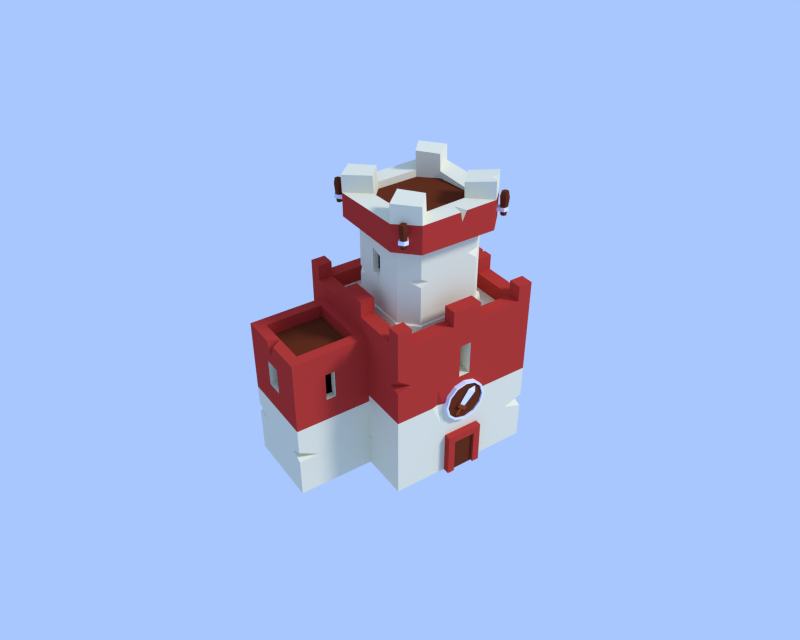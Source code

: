 # Source: Tower_002.blend  (saved by Blender 2.75.0; exported with 4.5.12 LTS)
import bpy
from mathutils import Matrix  # noqa: F401  (used for matrix-valued properties, if any)

bpy.ops.wm.read_factory_settings(use_empty=True)
scene = bpy.context.scene
scene.name = 'Scene'

# ---- collections
col_collection_1 = bpy.data.collections.new('Collection 1'); scene.collection.children.link(col_collection_1)

# ---- materials (node trees are filled in below, after node groups)
mat_1 = bpy.data.materials.new('1')
mat_1.alpha_threshold = 0.0
mat_1.use_transparent_shadow = False
mat_1.diffuse_color = (0.8, 0.7596, 0.5715, 1.0)
mat_1.roughness = 0.5
mat_1.specular_intensity = 0.0
mat_1.line_color = (0.0, 0.0, 0.0, 1.0)
mat_2_001 = bpy.data.materials.new('2.001')
mat_2_001.alpha_threshold = 0.0
mat_2_001.use_transparent_shadow = False
mat_2_001.diffuse_color = (0.1329, 0.02822, 0.01102, 1.0)
mat_2_001.roughness = 0.5
mat_2_001.specular_intensity = 0.0
mat_1_001 = bpy.data.materials.new('1.001')
mat_1_001.alpha_threshold = 0.0
mat_1_001.use_transparent_shadow = False
mat_1_001.diffuse_color = (0.8167, 0.8418, 1.0, 1.0)
mat_1_001.roughness = 0.5
mat_1_001.specular_intensity = 0.0
mat_5 = bpy.data.materials.new('5')
mat_5.alpha_threshold = 0.0
mat_5.use_transparent_shadow = False
mat_5.diffuse_color = (0.2529, 0.05254, 0.0136, 1.0)
mat_5.roughness = 0.5
mat_5.specular_intensity = 0.0
mat_2 = bpy.data.materials.new('2')
mat_2.alpha_threshold = 0.0
mat_2.use_transparent_shadow = False
mat_2.diffuse_color = (0.4869, 0.03994, 0.03096, 1.0)
mat_2.roughness = 0.5
mat_2.specular_intensity = 0.0
mat_4 = bpy.data.materials.new('4')
mat_4.alpha_threshold = 0.0
mat_4.use_transparent_shadow = False
mat_4.diffuse_color = (0.0, 0.0, 0.0, 1.0)
mat_4.roughness = 0.5
mat_4.specular_intensity = 0.0

# ---- material node trees

# ---- world
world_world = bpy.data.worlds.new('World'); scene.world = world_world
world_world.color = (0.3911, 0.5704, 1.0)
world_world.use_sun_shadow = False
world_world.sun_shadow_jitter_overblur = 0.0
world_world.cycles.sampling_method = 'MANUAL'
world_world.cycles.sample_map_resolution = 256
world_world.light_settings.ao_factor = 0.7297

# ---- cameras
cam_camera = bpy.data.cameras.new('Camera')
cam_camera.clip_end = 100.0
cam_camera.lens = 35.0
cam_camera.sensor_width = 32.0
cam_camera.sensor_height = 18.0
cam_camera.display_size = 2.0
cam_camera.dof.focus_distance = 0.0
cam_camera.dof.aperture_fstop = 128.0
cam_camera.dof.aperture_blades = 6

# ---- lights
light_sun_001 = bpy.data.lights.new('Sun.001', 'SUN')
light_sun_001.transmission_factor = 0.0
light_sun_001.angle = 0.1993
light_sun_001.energy = 2.02
light_sun_001.shadow_buffer_clip_start = 0.5
light_sun_001.shadow_soft_size = 0.1
light_sun_001.shadow_cascade_max_distance = 1000.0
light_sun_001.cycles.use_multiple_importance_sampling = False

# ---- meshes
me_cylinder = bpy.data.meshes.new('Cylinder')
me_cylinder.from_pydata([(0.0, 1.0, -1.0), (0.0, 1.0, 1.0), (0.5, 0.866, -1.0), (0.5, 0.866, 1.0), (0.866, 0.5, -1.0), (0.866, 0.5, 1.0), (1.0, -4.371e-08, -1.0), (1.0, -4.371e-08, 1.0), (0.866, -0.5, -1.0), (0.866, -0.5, 1.0), (0.5, -0.866, -1.0), (0.5, -0.866, 1.0), (1.51e-07, -1.0, -1.0), (1.51e-07, -1.0, 1.0), (-0.5, -0.866, -1.0), (-0.5, -0.866, 1.0), (-0.866, -0.5, -1.0), (-0.866, -0.5, 1.0), (-1.0, -4.649e-07, -1.0), (-1.0, -4.649e-07, 1.0), (-0.866, 0.5, -1.0), (-0.866, 0.5, 1.0), (-0.5, 0.866, -1.0), (-0.5, 0.866, 1.0), (0.4584, 0.794, 1.0), (-8.256e-10, 0.9169, 1.0), (0.794, 0.4584, 1.0), (0.9169, -5.164e-08, 1.0), (0.794, -0.4584, 1.0), (0.4584, -0.794, 1.0), (1.376e-07, -0.9169, 1.0), (-0.4584, -0.794, 1.0), (-0.794, -0.4584, 1.0), (-0.9169, -4.378e-07, 1.0), (-0.794, 0.4584, 1.0), (-0.4584, 0.794, 1.0), (0.4584, 0.794, 0.4411), (-8.256e-10, 0.9169, 0.4411), (0.794, 0.4584, 0.4411), (0.9169, -4.616e-08, 0.4411), (0.794, -0.4584, 0.4411), (0.4584, -0.794, 0.4411), (1.376e-07, -0.9169, 0.4411), (-0.4584, -0.794, 0.4411), (-0.794, -0.4584, 0.4411), (-0.9169, -4.324e-07, 0.4411), (-0.794, 0.4584, 0.4411), (-0.4584, 0.794, 0.4411), (-0.3091, -0.1492, 0.8138), (0.1725, 0.5525, 0.8138), (-0.3091, -0.1492, 0.8138), (0.1725, 0.5525, 0.8138), (-0.08364, -0.337, 0.8138), (0.5194, 0.2637, 0.8138), (-0.08364, -0.337, 0.8138), (0.5194, 0.2637, 0.8138), (0.3459, 0.4081, 0.2453), (-0.1964, -0.2431, 0.4444), (0.3459, 0.4081, 1.382), (-0.1964, -0.2431, 1.183), (0.5051, 0.5992, 0.8138), (0.5051, 0.5992, 0.8138), (0.5051, 0.5992, 0.8138), (0.5051, 0.5992, 0.8138), (0.5051, 0.5992, 0.8138), (0.5051, 0.5992, 0.8138), (-0.4419, -0.1287, 1.324), (-0.3363, -0.001851, 1.324), (-0.4419, -0.1287, 0.3055), (-0.3363, -0.001851, 0.3055), (-0.03943, -0.4639, 1.324), (0.06622, -0.337, 1.324), (-0.03943, -0.4639, 0.3055), (0.06622, -0.337, 0.3055), (-0.2974, -0.2491, 0.4824), (-0.2974, -0.2491, 1.147), (-0.1839, -0.3436, 0.4824), (-0.1839, -0.3436, 1.147), (-0.5354, -0.512, 0.4164), (-0.5354, -0.512, 1.213), (-0.3994, -0.6253, 0.4164), (-0.3994, -0.6253, 1.213)], [], [(0, 1, 3, 2), (2, 3, 5, 4), (4, 5, 7, 6), (6, 7, 9, 8), (8, 9, 11, 10), (10, 11, 13, 12), (12, 13, 15, 14), (14, 15, 17, 16), (16, 17, 19, 18), (18, 19, 21, 20), (7, 5, 26, 27), (22, 23, 1, 0), (20, 21, 23, 22), (0, 2, 4, 6, 8, 10, 12, 14, 16, 18, 20, 22), (31, 30, 42, 43), (23, 21, 34, 35), (5, 3, 24, 26), (21, 19, 33, 34), (19, 17, 32, 33), (17, 15, 31, 32), (15, 13, 30, 31), (13, 11, 29, 30), (11, 9, 28, 29), (9, 7, 27, 28), (1, 23, 35, 25), (3, 1, 25, 24), (36, 37, 47, 46, 45, 44, 43, 42, 41, 40, 39, 38), (28, 27, 39, 40), (35, 34, 46, 47), (24, 25, 37, 36), (32, 31, 43, 44), (29, 28, 40, 41), (25, 35, 47, 37), (26, 24, 36, 38), (33, 32, 44, 45), (30, 29, 41, 42), (27, 26, 38, 39), (34, 33, 45, 46), (49, 51, 50, 48), (56, 55, 54, 57), (55, 53, 52, 54), (58, 49, 48, 59), (69, 73, 72, 68), (55, 56, 62, 63), (49, 58, 65, 60), (67, 69, 68, 66), (53, 58, 59, 52), (51, 56, 57, 50), (65, 62, 61, 60), (64, 63, 62, 65), (53, 55, 63, 64), (58, 53, 64, 65), (56, 51, 61, 62), (51, 49, 60, 61), (73, 71, 70, 72), (71, 67, 66, 70), (68, 72, 76, 74), (71, 73, 69, 67), (75, 74, 78, 79), (70, 66, 75, 77), (72, 70, 77, 76), (66, 68, 74, 75), (79, 78, 80, 81), (77, 75, 79, 81), (74, 76, 80, 78), (76, 77, 81, 80)])
me_cylinder.polygons.foreach_set('material_index', [2, 2, 2, 2, 2, 2, 2, 2, 2, 2, 2, 2, 2, 0, 2, 2, 2, 2, 2, 2, 2, 2, 2, 2, 2, 2, 1, 2, 2, 2, 2, 2, 2, 2, 2, 2, 2, 2, 2, 2, 2, 2, 3, 2, 2, 3, 2, 2, 2, 2, 2, 2, 2, 2, 3, 3, 3, 3, 3, 3, 3, 3, 3, 3, 3, 3])
me_cylinder.materials.append(mat_1)
me_cylinder.materials.append(mat_2_001)
me_cylinder.materials.append(mat_1_001)
me_cylinder.materials.append(mat_5)
me_cylinder.use_remesh_preserve_volume = False
me_cylinder.use_remesh_preserve_attributes = False
me_cylinder.use_mirror_vertex_groups = False
me_cylinder.update()
me_cube = bpy.data.meshes.new('Cube')
me_cube.from_pydata([(-0.8804, -1.0, -0.01242), (-0.8804, -1.0, 1.282), (-0.8804, 1.0, -0.01242), (-0.8804, 1.0, 1.282), (1.12, -1.0, -0.01242), (1.12, -1.0, 1.282), (1.12, 1.0, -0.01242), (1.12, 1.0, 1.282), (-0.6087, -0.7283, 1.282), (-0.6087, 0.7283, 1.282), (0.8479, 0.7283, 1.282), (0.8479, -0.7283, 1.282), (-0.6087, -0.7283, 1.172), (-0.6087, 0.7283, 1.172), (0.8479, 0.7283, 1.172), (0.8479, -0.7283, 1.172), (-0.8804, -1.0, 0.6494), (-0.8804, 1.0, 0.6494), (1.12, 1.0, 0.6494), (1.12, -1.0, 0.6494), (-0.8804, -0.2107, 0.8526), (-0.8804, -0.2107, 1.079), (-0.8804, 0.2107, 1.079), (-0.8804, 0.2107, 0.8526), (-0.6876, -0.2107, 0.8526), (-0.6876, -0.2107, 1.079), (-0.6876, 0.2107, 1.079), (-0.6876, 0.2107, 0.8526), (-0.07033, -1.0, 0.8462), (-0.07033, -1.0, 1.085), (0.1721, -1.0, 1.085), (0.1721, -1.0, 0.8462), (-0.07033, -0.8242, 0.8462), (-0.07033, -0.8242, 1.085), (0.1721, -0.8242, 1.085), (0.1721, -0.8242, 0.8462), (-0.07951, 1.0, 1.086), (0.3188, 1.0, 1.086), (-0.07951, 1.0, 0.8448), (0.3188, 1.0, 0.8448), (-0.07951, 0.8581, 1.086), (0.3188, 0.8581, 1.086), (-0.07951, 0.8581, 0.8448), (0.3188, 0.8581, 0.8448), (-0.8804, -1.0, 0.3319), (-0.8804, -1.0, 0.43), (-0.3516, -1.0, 0.3303), (-0.8804, -0.7002, 0.3805), (-0.6087, 0.04076, 1.282), (-0.8804, -0.1309, 1.282), (-0.8804, 0.1781, 1.282), (-0.8804, 0.03798, 1.153), (-0.8804, 1.0, 0.4785), (-0.8804, 1.0, 0.3862), (-0.8804, 0.5629, 0.3897), (-0.1265, 1.0, 0.5344)], [], [(46, 45, 47), (54, 52, 55), (18, 19, 4, 6), (46, 47, 44), (0, 2, 6, 4), (5, 7, 10, 11), (11, 10, 14, 15), (1, 49, 51, 21), (1, 5, 11, 8), (7, 3, 9, 10), (15, 14, 13, 12), (9, 48, 13), (8, 11, 15, 12), (10, 9, 13, 14), (5, 1, 29, 30), (7, 5, 19, 18), (17, 3, 36, 38), (3, 17, 23, 22), (22, 23, 27, 26), (21, 51, 22), (17, 16, 20, 23), (16, 1, 21, 20), (25, 26, 27, 24), (20, 21, 25, 24), (23, 20, 24, 27), (21, 22, 26, 25), (31, 30, 34, 35), (16, 19, 31, 28), (1, 16, 28, 29), (19, 5, 30, 31), (34, 33, 32, 35), (29, 28, 32, 33), (28, 31, 35, 32), (30, 29, 33, 34), (39, 38, 42, 43), (18, 17, 38, 39), (7, 18, 39, 37), (3, 7, 37, 36), (40, 41, 43, 42), (38, 36, 40, 42), (37, 39, 43, 41), (36, 37, 41, 40), (47, 54, 53, 2), (19, 16, 45, 46), (16, 17, 47, 45), (2, 0, 44, 47), (0, 4, 46, 44), (4, 19, 46), (3, 50, 48, 9), (49, 1, 8, 48), (49, 48, 51), (22, 51, 50, 3), (48, 50, 51), (48, 8, 12), (48, 12, 13), (17, 52, 54, 47), (55, 6, 2, 53), (54, 55, 53), (17, 18, 55, 52), (18, 6, 55)])
me_cube.polygons.foreach_set('material_index', [0, 0, 0, 0, 0, 1, 1, 1, 1, 1, 3, 1, 1, 1, 1, 1, 1, 1, 0, 1, 1, 1, 2, 0, 0, 0, 0, 1, 1, 1, 2, 0, 0, 0, 0, 1, 1, 1, 2, 0, 0, 0, 0, 0, 0, 0, 0, 0, 1, 1, 1, 1, 1, 1, 1, 0, 0, 0, 0, 0])
me_cube.materials.append(mat_1)
me_cube.materials.append(mat_2)
me_cube.materials.append(mat_4)
me_cube.materials.append(mat_2_001)
me_cube.use_remesh_preserve_volume = False
me_cube.use_remesh_preserve_attributes = False
me_cube.use_mirror_vertex_groups = False
me_cube.update()
me_mesh = bpy.data.meshes.new('Mesh')
me_mesh.from_pydata([(-0.249, 0.3114, -0.9502), (-0.196, 0.3564, 1.35), (0.1227, 0.3539, -0.9776), (0.3935, 0.4238, 1.306), (0.3439, 0.0529, -1.013), (0.7442, -0.05347, 1.251), (0.1933, -0.2907, -1.02), (0.5054, -0.5982, 1.238), (-0.1784, -0.3332, -0.993), (-0.08405, -0.6657, 1.282), (-0.3996, -0.03218, -0.958), (-0.4348, -0.1884, 1.337), (0.3896, 0.2377, 2.04), (-0.04447, 0.188, 2.072), (0.6478, -0.1137, 2.0), (0.472, -0.5148, 1.991), (0.03797, -0.5645, 2.022), (-0.2203, -0.2131, 2.063), (-0.2936, 0.5313, -0.4054), (-0.2936, 0.5313, 0.0758), (0.1738, 0.5411, -0.4054), (0.1738, 0.5411, 0.0758), (0.7068, 0.09142, -0.4054), (0.7068, 0.09142, 0.0758), (0.3382, -0.5236, -0.4054), (0.3382, -0.5236, 0.0758), (-0.2765, -0.5334, -0.4054), (-0.2765, -0.5334, 0.0758), (-0.5924, -0.006007, -0.4054), (-0.5924, -0.006007, 0.0758), (-1.102, 1.365, -0.4054), (-0.6349, 1.375, -0.4054), (-0.6349, 1.375, 0.0758), (-1.102, 1.365, 0.0758), (-1.401, 0.8279, 0.0758), (-1.401, 0.8279, -0.4054), (-13.83, -0.5889, -0.299), (-13.67, -0.5368, 1.996), (-14.21, -0.5959, -0.2905), (-14.27, -0.5478, 2.009), (-14.39, -0.9236, -0.3062), (-14.55, -1.067, 1.984), (-14.2, -1.244, -0.3304), (-14.25, -1.576, 1.946), (-13.82, -1.237, -0.3389), (-13.65, -1.565, 1.932), (-13.64, -0.9097, -0.3232), (-13.36, -1.045, 1.957), (-14.17, -0.7271, 2.738), (-13.73, -0.719, 2.729), (-14.38, -1.11, 2.72), (-14.15, -1.484, 2.692), (-13.72, -1.476, 2.682), (-13.5, -1.094, 2.7), (-13.76, -0.3616, 0.2405), (-13.72, -0.3586, 0.7195), (-14.23, -0.4134, 0.2851), (-14.18, -0.4104, 0.7641), (-14.69, -0.9294, 0.333), (-14.65, -0.9263, 0.812), (-14.25, -1.49, 0.294), (-14.2, -1.487, 0.773), (-13.64, -1.419, 0.2354), (-13.6, -1.416, 0.7144), (-13.4, -0.8549, 0.2086), (-13.35, -0.8518, 0.6877), (-13.08, 0.5715, 0.1687), (-13.54, 0.5197, 0.2133), (-13.49, 0.5227, 0.6923), (-13.03, 0.5745, 0.6477), (-12.67, 0.0813, 0.6159), (-12.71, 0.07826, 0.1369), (-1.071, 13.31, -0.1316), (-0.9947, 12.98, 2.145), (-0.6972, 13.31, -0.1611), (-0.4017, 12.99, 2.098), (-0.5158, 13.64, -0.1565), (-0.1142, 13.51, 2.106), (-0.7084, 13.96, -0.1224), (-0.4195, 14.02, 2.16), (-1.082, 13.95, -0.09288), (-1.012, 14.01, 2.206), (-1.264, 13.63, -0.09748), (-1.3, 13.49, 2.199), (-0.4232, 13.08, 2.85), (-0.8597, 13.08, 2.884), (-0.2114, 13.47, 2.855), (-0.4362, 13.84, 2.895), (-0.8728, 13.83, 2.929), (-1.085, 13.45, 2.924), (-1.083, 13.02, 0.3811), (-1.08, 12.96, 0.8585), (-0.6185, 13.06, 0.3836), (-0.6147, 13.0, 0.861), (-0.1462, 13.57, 0.444), (-0.1424, 13.51, 0.9214), (-0.5891, 14.13, 0.518), (-0.5853, 14.07, 0.9954), (-1.2, 14.07, 0.5143), (-1.196, 14.01, 0.9918), (-1.447, 13.51, 0.4459), (-1.443, 13.45, 0.9233), (-1.781, 12.09, 0.2705), (-1.316, 12.14, 0.2729), (-1.312, 12.08, 0.7504), (-1.777, 12.03, 0.7479), (-2.141, 12.52, 0.8127), (-2.145, 12.58, 0.3353), (-14.65, 12.41, 0.5197), (-14.47, 12.09, 2.791), (-15.03, 12.36, 0.526), (-15.06, 12.02, 2.801), (-15.25, 12.67, 0.5499), (-15.41, 12.5, 2.839), (-15.1, 13.01, 0.5675), (-15.17, 13.04, 2.867), (-14.72, 13.05, 0.5612), (-14.58, 13.11, 2.857), (-14.5, 12.75, 0.5373), (-14.23, 12.63, 2.819), (-14.98, 12.12, 3.548), (-14.54, 12.17, 3.54), (-15.24, 12.47, 3.576), (-15.06, 12.87, 3.596), (-14.63, 12.92, 3.589), (-14.37, 12.57, 3.561), (-14.55, 12.12, 1.027), (-14.5, 12.07, 1.502), (-15.02, 12.11, 1.074), (-14.97, 12.05, 1.549), (-15.55, 12.55, 1.182), (-15.5, 12.5, 1.658), (-15.18, 13.17, 1.217), (-15.13, 13.11, 1.693), (-14.56, 13.18, 1.155), (-14.52, 13.12, 1.63), (-14.25, 12.66, 1.06), (-14.2, 12.6, 1.535), (-13.76, 11.3, 0.8446), (-14.22, 11.29, 0.8917), (-14.17, 11.23, 1.367), (-13.71, 11.24, 1.32), (-13.4, 11.78, 1.353), (-13.45, 11.84, 0.8775)], [], [(0, 1, 3, 2), (2, 3, 5, 4), (4, 5, 7, 6), (6, 7, 9, 8), (5, 3, 12, 14), (10, 11, 1, 0), (8, 9, 11, 10), (0, 2, 4, 6, 8, 10), (12, 13, 17, 16, 15, 14), (11, 9, 16, 17), (3, 1, 13, 12), (7, 5, 14, 15), (1, 11, 17, 13), (9, 7, 15, 16), (28, 29, 34, 35), (20, 21, 23, 22), (22, 23, 25, 24), (24, 25, 27, 26), (21, 19, 29, 27, 25, 23), (29, 19, 33, 34), (26, 27, 29, 28), (18, 20, 22, 24, 26, 28), (30, 33, 32, 31), (35, 34, 33, 30), (20, 18, 30, 31), (18, 28, 35, 30), (21, 20, 31, 32), (19, 21, 32, 33), (36, 38, 39, 37), (38, 40, 41, 39), (40, 42, 43, 41), (42, 44, 45, 43), (41, 50, 48, 39), (46, 36, 37, 47), (44, 46, 47, 45), (36, 46, 44, 42, 40, 38), (48, 50, 51, 52, 53, 49), (47, 53, 52, 45), (39, 48, 49, 37), (43, 51, 50, 41), (37, 49, 53, 47), (45, 52, 51, 43), (64, 71, 70, 65), (56, 58, 59, 57), (58, 60, 61, 59), (60, 62, 63, 61), (57, 59, 61, 63, 65, 55), (65, 70, 69, 55), (62, 64, 65, 63), (54, 64, 62, 60, 58, 56), (66, 67, 68, 69), (71, 66, 69, 70), (56, 67, 66, 54), (54, 66, 71, 64), (57, 68, 67, 56), (55, 69, 68, 57), (72, 74, 75, 73), (74, 76, 77, 75), (76, 78, 79, 77), (78, 80, 81, 79), (77, 86, 84, 75), (82, 72, 73, 83), (80, 82, 83, 81), (72, 82, 80, 78, 76, 74), (84, 86, 87, 88, 89, 85), (83, 89, 88, 81), (75, 84, 85, 73), (79, 87, 86, 77), (73, 85, 89, 83), (81, 88, 87, 79), (100, 107, 106, 101), (92, 94, 95, 93), (94, 96, 97, 95), (96, 98, 99, 97), (93, 95, 97, 99, 101, 91), (101, 106, 105, 91), (98, 100, 101, 99), (90, 100, 98, 96, 94, 92), (102, 103, 104, 105), (107, 102, 105, 106), (92, 103, 102, 90), (90, 102, 107, 100), (93, 104, 103, 92), (91, 105, 104, 93), (108, 109, 111, 110), (110, 111, 113, 112), (112, 113, 115, 114), (114, 115, 117, 116), (113, 111, 120, 122), (118, 119, 109, 108), (116, 117, 119, 118), (108, 110, 112, 114, 116, 118), (120, 121, 125, 124, 123, 122), (119, 117, 124, 125), (111, 109, 121, 120), (115, 113, 122, 123), (109, 119, 125, 121), (117, 115, 123, 124), (136, 137, 142, 143), (128, 129, 131, 130), (130, 131, 133, 132), (132, 133, 135, 134), (129, 127, 137, 135, 133, 131), (137, 127, 141, 142), (134, 135, 137, 136), (126, 128, 130, 132, 134, 136), (138, 141, 140, 139), (143, 142, 141, 138), (128, 126, 138, 139), (126, 136, 143, 138), (129, 128, 139, 140), (127, 129, 140, 141)])
me_mesh.polygons.foreach_set('use_smooth', [True] * 112)
me_mesh.polygons.foreach_set('material_index', [1, 1, 1, 1, 1, 1, 1, 1, 1, 1, 1, 1, 1, 1, 0, 0, 0, 0, 0, 0, 0, 0, 0, 0, 0, 0, 0, 0, 1, 1, 1, 1, 1, 1, 1, 1, 1, 1, 1, 1, 1, 1, 0, 0, 0, 0, 0, 0, 0, 0, 0, 0, 0, 0, 0, 0, 1, 1, 1, 1, 1, 1, 1, 1, 1, 1, 1, 1, 1, 1, 0, 0, 0, 0, 0, 0, 0, 0, 0, 0, 0, 0, 0, 0, 1, 1, 1, 1, 1, 1, 1, 1, 1, 1, 1, 1, 1, 1, 0, 0, 0, 0, 0, 0, 0, 0, 0, 0, 0, 0, 0, 0])
_k = set([(0, 1), (0, 2), (0, 10), (1, 3), (1, 11), (1, 13), (2, 3), (2, 4), (3, 5), (3, 12), (4, 5), (4, 6), (5, 7), (5, 14), (6, 7), (6, 8), (7, 9), (7, 15), (8, 9), (8, 10), (9, 11), (9, 16), (10, 11), (11, 17), (12, 13), (12, 14), (13, 17), (14, 15), (15, 16), (16, 17), (20, 21), (20, 22), (20, 31), (21, 23), (21, 32), (22, 23), (22, 24), (23, 25), (24, 25), (24, 26), (25, 27), (26, 27), (26, 28), (27, 29), (28, 29), (28, 35), (29, 34), (30, 31), (30, 33), (30, 35), (31, 32), (32, 33), (33, 34), (34, 35), (36, 37), (36, 38), (36, 46), (37, 39), (37, 47), (37, 49), (38, 39), (38, 40), (39, 41), (39, 48), (40, 41), (40, 42), (41, 43), (41, 50), (42, 43), (42, 44), (43, 45), (43, 51), (44, 45), (44, 46), (45, 47), (45, 52), (46, 47), (47, 53), (48, 49), (48, 50), (49, 53), (50, 51), (51, 52), (52, 53), (56, 57), (56, 58), (56, 67), (57, 59), (57, 68), (58, 59), (58, 60), (59, 61), (60, 61), (60, 62), (61, 63), (62, 63), (62, 64), (63, 65), (64, 65), (64, 71), (65, 70), (66, 67), (66, 69), (66, 71), (67, 68), (68, 69), (69, 70), (70, 71), (72, 73), (72, 74), (72, 82), (73, 75), (73, 83), (73, 85), (74, 75), (74, 76), (75, 77), (75, 84), (76, 77), (76, 78), (77, 79), (77, 86), (78, 79), (78, 80), (79, 81), (79, 87), (80, 81), (80, 82), (81, 83), (81, 88), (82, 83), (83, 89), (84, 85), (84, 86), (85, 89), (86, 87), (87, 88), (88, 89), (92, 93), (92, 94), (92, 103), (93, 95), (93, 104), (94, 95), (94, 96), (95, 97), (96, 97), (96, 98), (97, 99), (98, 99), (98, 100), (99, 101), (100, 101), (100, 107), (101, 106), (102, 103), (102, 105), (102, 107), (103, 104), (104, 105), (105, 106), (106, 107), (108, 109), (108, 110), (108, 118), (109, 111), (109, 119), (109, 121), (110, 111), (110, 112), (111, 113), (111, 120), (112, 113), (112, 114), (113, 115), (113, 122), (114, 115), (114, 116), (115, 117), (115, 123), (116, 117), (116, 118), (117, 119), (117, 124), (118, 119), (119, 125), (120, 121), (120, 122), (121, 125), (122, 123), (123, 124), (124, 125), (128, 129), (128, 130), (128, 139), (129, 131), (129, 140), (130, 131), (130, 132), (131, 133), (132, 133), (132, 134), (133, 135), (134, 135), (134, 136), (135, 137), (136, 137), (136, 143), (137, 142), (138, 139), (138, 141), (138, 143), (139, 140), (140, 141), (141, 142), (142, 143)])
me_mesh.attributes.new('sharp_edge', 'BOOLEAN', 'EDGE').data.foreach_set('value', [ (min(e.vertices), max(e.vertices)) in _k for e in me_mesh.edges])
me_mesh.materials.append(mat_1_001)
me_mesh.materials.append(mat_2_001)
me_mesh.use_remesh_preserve_volume = False
me_mesh.use_remesh_preserve_attributes = False
me_mesh.use_mirror_vertex_groups = False
me_mesh.update()
me_mesh.normals_split_custom_set([tuple(v) for v in zip(*[iter([-0.1149, 0.9932, -0.01679, -0.1149, 0.9932, -0.01679, -0.1149, 0.9932, -0.01679, -0.1149, 0.9932, -0.01679, 0.7944, 0.5968, -0.1124, 0.7944, 0.5968, -0.1124, 0.7944, 0.5968, -0.1124, 0.7944, 0.5968, -0.1124, 0.9027, -0.3916, -0.1781, 0.9027, -0.3916, -0.1781, 0.9027, -0.3916, -0.1781, 0.9027, -0.3916, -0.1781, 0.1017, -0.9837, -0.148, 0.1017, -0.9837, -0.148, 0.1017, -0.9837, -0.148, 0.1017, -0.9837, -0.148, 0.805, 0.5741, 0.1498, 0.805, 0.5741, 0.1498, 0.805, 0.5741, 0.1498, 0.805, 0.5741, 0.1498, -0.9159, 0.4011, 0.01327, -0.9159, 0.4011, 0.01327, -0.9159, 0.4011, 0.01327, -0.9159, 0.4011, 0.01327, -0.8076, -0.5874, -0.05234, -0.8076, -0.5874, -0.05234, -0.8076, -0.5874, -0.05234, -0.8076, -0.5874, -0.05234, -0.07971, 0.05732, -0.9952, -0.07971, 0.05732, -0.9952, -0.07971, 0.05732, -0.9952, -0.07971, 0.05732, -0.9952, -0.07971, 0.05732, -0.9952, -0.07971, 0.05732, -0.9952, 0.07971, -0.05732, 0.9952, 0.07971, -0.05732, 0.9952, 0.07971, -0.05732, 0.9952, 0.07971, -0.05732, 0.9952, 0.07971, -0.05732, 0.9952, 0.07971, -0.05732, 0.9952, -0.7762, -0.5947, 0.2091, -0.7762, -0.5947, 0.2091, -0.7762, -0.5947, 0.2091, -0.7762, -0.5947, 0.2091, -0.0925, 0.9653, 0.2442, -0.0925, 0.9653, 0.2442, -0.0925, 0.9653, 0.2442, -0.0925, 0.9653, 0.2442, 0.9119, -0.4016, 0.08505, 0.9119, -0.4016, 0.08505, 0.9119, -0.4016, 0.08505, 0.9119, -0.4016, 0.08505, -0.8831, 0.3809, 0.2739, -0.8831, 0.3809, 0.2739, -0.8831, 0.3809, 0.2739, -0.8831, 0.3809, 0.2739, 0.1212, -0.986, 0.1147, 0.1212, -0.986, 0.1147, 0.1212, -0.986, 0.1147, 0.1212, -0.986, 0.1147, -0.7179, -0.6962, 0.0, -0.7179, -0.6962, 0.0, -0.7179, -0.6962, 0.0, -0.7179, -0.6962, 0.0, 0.6448, 0.7643, 0.0, 0.6448, 0.7643, 0.0, 0.6448, 0.7643, 0.0, 0.6448, 0.7643, 0.0, 0.8577, -0.5141, 0.0, 0.8577, -0.5141, 0.0, 0.8577, -0.5141, 0.0, 0.8577, -0.5141, 0.0, 0.01602, -0.9999, 0.0, 0.01602, -0.9999, 0.0, 0.01602, -0.9999, 0.0, 0.01602, -0.9999, 0.0, -8.433e-08, -1.28e-07, 1.0, -1.641e-07, -1.093e-07, 1.0, -1.691e-08, -3.517e-08, 1.0, 2.264e-08, -8.444e-08, 1.0, 2.264e-08, -8.444e-08, 1.0, 2.264e-08, -8.444e-08, 1.0, -1.691e-08, -3.517e-08, 1.0, -1.641e-07, -1.093e-07, 1.0, -2.06e-07, -7.253e-08, 1.0, -8.174e-08, 4.559e-08, 1.0, -0.8579, -0.5138, 0.0, -0.8579, -0.5138, 0.0, -0.8579, -0.5138, 0.0, -0.8579, -0.5138, 0.0, 1.655e-07, 9.401e-08, -1.0, 9.143e-08, 1.169e-07, -1.0, 0.0, 8.066e-08, -1.0, 0.0, 8.066e-08, -1.0, 0.0, 8.066e-08, -1.0, 4.129e-08, 3.036e-08, -1.0, -0.02107, 0.9998, 0.0, -0.02107, 0.9998, 0.0, -0.02107, 0.9998, 0.0, -0.02107, 0.9998, 0.0, -0.8739, 0.4861, 0.0, -0.8739, 0.4861, 0.0, -0.8739, 0.4861, 0.0, -0.8739, 0.4861, 0.0, 9.143e-08, 1.169e-07, -1.0, 1.655e-07, 9.401e-08, -1.0, 2.075e-07, 5.579e-08, -1.0, 3.606e-07, 2.235e-07, -1.0, 1.655e-07, 9.401e-08, -1.0, 4.129e-08, 3.036e-08, -1.0, 1.09e-07, -5.21e-08, -1.0, 2.075e-07, 5.579e-08, -1.0, 0.7179, 0.6962, 0.0, 0.7179, 0.6962, 0.0, 0.7179, 0.6962, 0.0, 0.7179, 0.6962, 0.0, -1.641e-07, -1.093e-07, 1.0, -8.433e-08, -1.28e-07, 1.0, -3.993e-07, -2.562e-07, 1.0, -2.06e-07, -7.253e-08, 1.0, -0.01904, 0.9996, -0.02138, -0.01904, 0.9996, -0.02138, -0.01904, 0.9996, -0.02138, -0.01904, 0.9996, -0.02138, -0.8732, 0.4863, -0.03249, -0.8732, 0.4863, -0.03249, -0.8732, 0.4863, -0.03249, -0.8732, 0.4863, -0.03249, -0.8561, -0.5082, -0.09372, -0.8561, -0.5082, -0.09372, -0.8561, -0.5082, -0.09372, -0.8561, -0.5082, -0.09372, 0.01511, -0.9895, -0.1438, 0.01511, -0.9895, -0.1438, 0.01511, -0.9895, -0.1438, 0.01511, -0.9895, -0.1438, -0.8556, 0.464, 0.2294, -0.8556, 0.464, 0.2294, -0.8556, 0.464, 0.2294, -0.8556, 0.464, 0.2294, 0.8522, 0.5183, -0.07151, 0.8522, 0.5183, -0.07151, 0.8522, 0.5183, -0.07151, 0.8522, 0.5183, -0.07151, 0.8693, -0.4762, -0.1327, 0.8693, -0.4762, -0.1327, 0.8693, -0.4762, -0.1327, 0.8693, -0.4762, -0.1327, -0.0237, 0.06103, -0.9979, -0.0237, 0.06103, -0.9979, -0.0237, 0.06103, -0.9979, -0.0237, 0.06103, -0.9979, -0.0237, 0.06103, -0.9979, -0.0237, 0.06103, -0.9979, 0.0237, -0.06103, 0.9979, 0.0237, -0.06103, 0.9979, 0.0237, -0.06103, 0.9979, 0.0237, -0.06103, 0.9979, 0.0237, -0.06103, 0.9979, 0.0237, -0.06103, 0.9979, 0.8642, -0.486, 0.1305, 0.8642, -0.486, 0.1305, 0.8642, -0.486, 0.1305, 0.8642, -0.486, 0.1305, -0.01258, 0.9706, 0.2404, -0.01258, 0.9706, 0.2404, -0.01258, 0.9706, 0.2404, -0.01258, 0.9706, 0.2404, -0.8388, -0.5176, 0.169, -0.8388, -0.5176, 0.169, -0.8388, -0.5176, 0.169, -0.8388, -0.5176, 0.169, 0.8473, 0.4956, 0.1909, 0.8473, 0.4956, 0.1909, 0.8473, 0.4956, 0.1909, 0.8473, 0.4956, 0.1909, 0.02113, -0.9926, 0.1195, 0.02113, -0.9926, 0.1195, 0.02113, -0.9926, 0.1195, 0.02113, -0.9926, 0.1195, 0.8, -0.5956, -0.07278, 0.8, -0.5956, -0.07278, 0.8, -0.5956, -0.07278, 0.8, -0.5956, -0.07278, -0.7369, 0.6727, 0.06625, -0.7369, 0.6727, 0.06625, -0.7369, 0.6727, 0.06625, -0.7369, 0.6727, 0.06625, -0.7786, -0.6226, 0.07846, -0.7786, -0.6226, 0.07846, -0.7786, -0.6226, 0.07846, -0.7786, -0.6226, 0.07846, 0.1159, -0.9933, -0.004787, 0.1159, -0.9933, -0.004787, 0.1159, -0.9933, -0.004787, 0.1159, -0.9933, -0.004787, 0.09526, 0.006314, 0.9954, 0.09526, 0.006314, 0.9954, 0.09526, 0.006314, 0.9954, 0.09526, 0.006314, 0.9954, 0.09526, 0.006314, 0.9954, 0.09526, 0.006314, 0.9954, 0.09526, 0.006314, 0.9954, 0.09526, 0.006314, 0.9954, 0.09526, 0.006314, 0.9954, 0.09526, 0.006314, 0.9954, 0.9142, -0.3964, -0.08497, 0.9142, -0.3964, -0.08497, 0.9142, -0.3964, -0.08497, 0.9142, -0.3964, -0.08497, -0.09526, -0.006314, -0.9954, -0.09526, -0.006314, -0.9954, -0.09526, -0.006314, -0.9954, -0.09526, -0.006314, -0.9954, -0.09526, -0.006314, -0.9954, -0.09526, -0.006314, -0.9954, -0.1109, 0.9938, 0.004306, -0.1109, 0.9938, 0.004306, -0.1109, 0.9938, 0.004306, -0.1109, 0.9938, 0.004306, 0.7983, 0.5969, -0.08018, 0.7983, 0.5969, -0.08018, 0.7983, 0.5969, -0.08018, 0.7983, 0.5969, -0.08018, -0.09526, -0.006314, -0.9954, -0.09526, -0.006314, -0.9954, -0.09526, -0.006314, -0.9954, -0.09526, -0.006314, -0.9954, -0.09526, -0.006314, -0.9954, -0.09526, -0.006314, -0.9954, -0.09526, -0.006314, -0.9954, -0.09526, -0.006314, -0.9954, -0.8, 0.5956, 0.07278, -0.8, 0.5956, 0.07278, -0.8, 0.5956, 0.07278, -0.8, 0.5956, 0.07278, 0.09526, 0.006314, 0.9954, 0.09526, 0.006314, 0.9954, 0.09526, 0.006314, 0.9954, 0.09526, 0.006314, 0.9954, 0.01057, -0.9899, -0.1417, 0.01057, -0.9899, -0.1417, 0.01057, -0.9899, -0.1417, 0.01057, -0.9899, -0.1417, 0.8622, -0.4736, -0.1799, 0.8622, -0.4736, -0.1799, 0.8622, -0.4736, -0.1799, 0.8622, -0.4736, -0.1799, 0.845, 0.521, -0.1206, 0.845, 0.521, -0.1206, 0.845, 0.521, -0.1206, 0.845, 0.521, -0.1206, -0.02378, 0.9995, -0.02305, -0.02378, 0.9995, -0.02305, -0.02378, 0.9995, -0.02305, -0.02378, 0.9995, -0.02305, 0.8718, -0.4827, 0.08323, 0.8718, -0.4827, 0.08323, 0.8718, -0.4827, 0.08323, 0.8718, -0.4827, 0.08323, -0.8582, -0.5114, -0.04422, -0.8582, -0.5114, -0.04422, -0.8582, -0.5114, -0.04422, -0.8582, -0.5114, -0.04422, -0.8754, 0.4832, 0.01511, -0.8754, 0.4832, 0.01511, -0.8754, 0.4832, 0.01511, -0.8754, 0.4832, 0.01511, -0.07975, 0.05799, -0.9951, -0.07975, 0.05799, -0.9951, -0.07975, 0.05799, -0.9951, -0.07975, 0.05799, -0.9951, -0.07975, 0.05799, -0.9951, -0.07975, 0.05799, -0.9951, 0.07975, -0.05799, 0.9951, 0.07975, -0.05799, 0.9951, 0.07975, -0.05799, 0.9951, 0.07975, -0.05799, 0.9951, 0.07975, -0.05799, 0.9951, 0.07975, -0.05799, 0.9951, -0.8431, 0.4617, 0.2757, -0.8431, 0.4617, 0.2757, -0.8431, 0.4617, 0.2757, -0.8431, 0.4617, 0.2757, 0.03133, -0.9922, 0.1209, 0.03133, -0.9922, 0.1209, 0.03133, -0.9922, 0.1209, 0.03133, -0.9922, 0.1209, 0.8549, 0.4991, 0.1418, 0.8549, 0.4991, 0.1418, 0.8549, 0.4991, 0.1418, 0.8549, 0.4991, 0.1418, -0.8261, -0.52, 0.2171, -0.8261, -0.52, 0.2171, -0.8261, -0.52, 0.2171, -0.8261, -0.52, 0.2171, -0.002568, 0.9713, 0.238, -0.002568, 0.9713, 0.238, -0.002568, 0.9713, 0.238, -0.002568, 0.9713, 0.238, -0.7996, 0.595, 0.08135, -0.7996, 0.595, 0.08135, -0.7996, 0.595, 0.08135, -0.7996, 0.595, 0.08135, 0.7357, -0.6713, -0.09044, 0.7357, -0.6713, -0.09044, 0.7357, -0.6713, -0.09044, 0.7357, -0.6713, -0.09044, 0.7864, 0.6136, 0.07105, 0.7864, 0.6136, 0.07105, 0.7864, 0.6136, 0.07105, 0.7864, 0.6136, 0.07105, -0.1096, 0.9861, 0.1251, -0.1096, 0.9861, 0.1251, -0.1096, 0.9861, 0.1251, -0.1096, 0.9861, 0.1251, 0.007908, -0.125, 0.9921, 0.007908, -0.125, 0.9921, 0.007908, -0.125, 0.9921, 0.007908, -0.125, 0.9921, 0.007908, -0.125, 0.9921, 0.007908, -0.125, 0.9921, 0.007908, -0.125, 0.9921, 0.007908, -0.125, 0.9921, 0.007908, -0.125, 0.9921, 0.007908, -0.125, 0.9921, -0.9156, 0.398, 0.05744, -0.9156, 0.398, 0.05744, -0.9156, 0.398, 0.05744, -0.9156, 0.398, 0.05744, -0.007908, 0.125, -0.9921, -0.007908, 0.125, -0.9921, -0.007908, 0.125, -0.9921, -0.007908, 0.125, -0.9921, -0.007908, 0.125, -0.9921, -0.007908, 0.125, -0.9921, 0.1046, -0.9866, -0.1251, 0.1046, -0.9866, -0.1251, 0.1046, -0.9866, -0.1251, 0.1046, -0.9866, -0.1251, -0.806, -0.5881, -0.06767, -0.806, -0.5881, -0.06767, -0.806, -0.5881, -0.06767, -0.806, -0.5881, -0.06767, -0.007908, 0.125, -0.9921, -0.007907, 0.125, -0.9921, -0.007908, 0.125, -0.9921, -0.007908, 0.125, -0.9921, -0.007908, 0.125, -0.9921, -0.007908, 0.125, -0.9921, -0.007908, 0.125, -0.9921, -0.007908, 0.125, -0.9921, 0.7996, -0.595, -0.08135, 0.7996, -0.595, -0.08135, 0.7996, -0.595, -0.08135, 0.7996, -0.595, -0.08135, 0.007908, -0.125, 0.9921, 0.007908, -0.125, 0.9921, 0.007907, -0.125, 0.9921, 0.007908, -0.125, 0.9921, 0.1064, -0.9835, -0.1463, 0.1064, -0.9835, -0.1463, 0.1064, -0.9835, -0.1463, 0.1064, -0.9835, -0.1463, -0.8055, -0.5842, -0.09993, -0.8055, -0.5842, -0.09993, -0.8055, -0.5842, -0.09993, -0.8055, -0.5842, -0.09993, -0.9138, 0.4044, -0.03622, -0.9138, 0.4044, -0.03622, -0.9138, 0.4044, -0.03622, -0.9138, 0.4044, -0.03622, -0.1103, 0.9937, -0.0189, -0.1103, 0.9937, -0.0189, -0.1103, 0.9937, -0.0189, -0.1103, 0.9937, -0.0189, -0.7888, -0.5927, 0.1629, -0.7888, -0.5927, 0.1629, -0.7888, -0.5927, 0.1629, -0.7888, -0.5927, 0.1629, 0.9099, -0.3942, -0.129, 0.9099, -0.3942, -0.129, 0.9099, -0.3942, -0.129, 0.9099, -0.3942, -0.129, 0.8015, 0.5944, -0.06529, 0.8015, 0.5944, -0.06529, 0.8015, 0.5944, -0.06529, 0.8015, 0.5944, -0.06529, -0.02374, 0.0617, -0.9978, -0.02374, 0.0617, -0.9978, -0.02374, 0.0617, -0.9978, -0.02374, 0.0617, -0.9978, -0.02374, 0.0617, -0.9978, -0.02374, 0.0617, -0.9978, 0.02374, -0.0617, 0.9978, 0.02374, -0.0617, 0.9978, 0.02374, -0.0617, 0.9978, 0.02374, -0.0617, 0.9978, 0.02374, -0.0617, 0.9978, 0.02374, -0.0617, 0.9978, 0.7973, 0.5705, 0.197, 0.7973, 0.5705, 0.197, 0.7973, 0.5705, 0.197, 0.7973, 0.5705, 0.197, 0.1113, -0.9869, 0.1171, 0.1113, -0.9869, 0.1171, 0.1113, -0.9869, 0.1171, 0.1113, -0.9869, 0.1171, -0.8957, 0.383, 0.2257, -0.8957, 0.383, 0.2257, -0.8957, 0.383, 0.2257, -0.8957, 0.383, 0.2257, 0.9043, -0.4053, 0.1342, 0.9043, -0.4053, 0.1342, 0.9043, -0.4053, 0.1342, 0.9043, -0.4053, 0.1342, -0.1027, 0.9646, 0.2428, -0.1027, 0.9646, 0.2428, -0.1027, 0.9646, 0.2428, -0.1027, 0.9646, 0.2428, 0.7183, 0.6957, 0.008567, 0.7183, 0.6957, 0.008567, 0.7183, 0.6957, 0.008567, 0.7183, 0.6957, 0.008567, -0.6461, -0.7629, -0.02419, -0.6461, -0.7629, -0.02419, -0.6461, -0.7629, -0.02419, -0.6461, -0.7629, -0.02419, -0.85, 0.5052, 0.1495, -0.85, 0.5052, 0.1495, -0.85, 0.5052, 0.1495, -0.85, 0.5052, 0.1495, -0.009773, 0.9927, 0.1203, -0.009773, 0.9927, 0.1203, -0.009773, 0.9927, 0.1203, -0.009773, 0.9927, 0.1203, 0.1032, -0.1187, 0.9876, 0.1032, -0.1187, 0.9876, 0.1032, -0.1187, 0.9876, 0.1032, -0.1187, 0.9876, 0.1032, -0.1187, 0.9876, 0.1032, -0.1187, 0.9876, 0.1032, -0.1187, 0.9876, 0.1032, -0.1187, 0.9876, 0.1032, -0.1187, 0.9876, 0.1032, -0.1187, 0.9876, 0.8565, 0.5155, -0.02752, 0.8565, 0.5155, -0.02752, 0.8565, 0.5155, -0.02752, 0.8565, 0.5155, -0.02752, -0.1032, 0.1187, -0.9876, -0.1032, 0.1187, -0.9876, -0.1032, 0.1187, -0.9876, -0.1032, 0.1187, -0.9876, -0.1032, 0.1187, -0.9876, -0.1032, 0.1187, -0.9876, 0.0148, -0.9926, -0.1208, 0.0148, -0.9926, -0.1208, 0.0148, -0.9926, -0.1208, 0.0148, -0.9926, -0.1208, 0.8662, -0.4772, -0.1479, 0.8662, -0.4772, -0.1479, 0.8662, -0.4772, -0.1479, 0.8662, -0.4772, -0.1479, -0.1032, 0.1187, -0.9876, -0.1032, 0.1187, -0.9876, -0.1032, 0.1187, -0.9876, -0.1032, 0.1187, -0.9876, -0.1032, 0.1187, -0.9876, -0.1032, 0.1187, -0.9876, -0.1032, 0.1187, -0.9876, -0.1032, 0.1187, -0.9876, -0.7183, -0.6957, -0.008566, -0.7183, -0.6957, -0.008566, -0.7183, -0.6957, -0.008566, -0.7183, -0.6957, -0.008566, 0.1032, -0.1187, 0.9876, 0.1032, -0.1187, 0.9876, 0.1032, -0.1187, 0.9876, 0.1032, -0.1187, 0.9876])] * 3)])
me_cube_004 = bpy.data.meshes.new('Cube.004')
me_cube_004.from_pydata([(0.8474, -1.269, 2.26), (1.269, -0.8474, 2.26), (1.269, 0.8474, 2.26), (0.8474, 1.269, 2.26), (-0.8474, 1.269, 2.26), (-1.269, 0.8474, 2.26), (-1.269, -0.8474, 2.26), (-0.8474, -1.269, 2.26), (-0.6678, -1.0, 0.4725), (-1.0, -0.6678, 0.4725), (-1.0, -0.6678, 2.26), (-0.6678, -1.0, 2.26), (-1.0, 0.6678, 0.4725), (-0.6678, 1.0, 0.4725), (-0.6678, 1.0, 2.26), (-1.0, 0.6678, 2.26), (1.0, -0.6678, 0.4725), (0.6678, -1.0, 0.4725), (0.6678, -1.0, 2.26), (1.0, -0.6678, 2.26), (0.6678, 1.0, 0.4725), (1.0, 0.6678, 0.4725), (1.0, 0.6678, 2.26), (0.6678, 1.0, 2.26), (1.269, -0.8506, 2.803), (1.269, 0.8427, 2.822), (-1.272, -0.8506, 2.857), (-1.271, 0.8427, 2.783), (-0.8505, -1.272, 2.879), (0.8474, -1.272, 2.913), (-0.8494, 1.264, 2.769), (0.8474, 1.264, 2.803), (0.8307, -0.4331, 2.789), (0.8063, 0.4482, 2.836), (-0.8112, -0.4324, 2.847), (-0.8101, 0.4207, 2.803), (-0.4535, -0.8384, 2.86), (0.429, -0.8363, 2.891), (-0.4536, 0.8262, 2.795), (0.4534, 0.7996, 2.826), (-0.8542, -1.256, 3.25), (-1.276, -0.8332, 3.26), (-1.275, 0.8587, 3.154), (-0.8529, 1.279, 3.118), (1.269, -0.8346, 3.265), (0.8474, -1.256, 3.284), (0.8474, 1.281, 3.196), (1.269, 0.8578, 3.171), (-0.4588, -0.8124, 3.231), (-0.8169, -0.4042, 3.25), (-0.8153, 0.4466, 3.174), (-0.4586, 0.8506, 3.144), (0.8307, -0.411, 3.198), (0.429, -0.8142, 3.209), (0.4534, 0.8246, 3.239), (0.8063, 0.4707, 3.207), (0.8307, -0.4434, 2.732), (0.8063, 0.4393, 2.688), (-0.8091, -0.4427, 2.699), (-0.808, 0.4103, 2.655), (-0.4514, -0.8488, 2.712), (0.429, -0.8466, 2.742), (-0.4515, 0.8158, 2.647), (0.4534, 0.7906, 2.677), (0.6678, -1.0, 1.823), (0.6678, -1.0, 1.584), (0.4394, -1.0, 1.768), (0.8123, -0.8555, 1.719), (0.6678, 1.0, 1.168), (0.6678, 1.0, 1.434), (-0.6388, 1.0, 0.4725), (0.8259, 0.8419, 1.331), (0.3327, 1.0, 1.204), (-0.6988, -1.048, 0.4679), (-1.046, -0.7006, 0.4679), (-1.046, 0.6972, 0.4679), (-0.6988, 1.045, 0.4679), (1.047, -0.7006, 0.4679), (0.699, -1.048, 0.4679), (0.699, 1.045, 0.4679), (1.047, 0.6972, 0.4679), (-0.6684, 1.045, 0.4679), (-0.7173, -1.083, 0.255), (-1.075, -0.7247, 0.255), (-1.075, 0.7144, 0.255), (-0.7173, 1.072, 0.255), (1.08, -0.7247, 0.255), (0.7219, -1.083, 0.255), (0.7219, 1.072, 0.255), (1.08, 0.7144, 0.255), (-0.6861, 1.072, 0.255), (-1.0, 0.6678, 0.9653), (-1.0, 0.6678, 1.15), (-1.0, 0.455, 1.053), (-0.838, 0.8298, 1.122), (-1.0, -0.06606, 1.71), (-1.0, -0.06606, 1.245), (-1.0, 0.1886, 1.264), (-1.0, 0.1886, 1.789), (-1.0, 0.148, 1.255), (-0.8815, -0.04956, 1.684), (-0.8815, -0.04956, 1.264), (-0.8815, 0.1761, 1.281), (-0.8815, 0.1761, 1.762), (-0.8815, 0.1401, 1.273), (0.1507, -1.272, 2.899), (0.01604, -1.272, 2.896), (0.05428, -1.271, 2.692), (0.06203, -0.9953, 2.889), (1.0, 0.1301, 1.682), (1.0, 0.1095, 1.285), (1.0, -0.1301, 1.316), (1.0, -0.1095, 1.714), (0.8337, 0.1401, 1.669), (0.7968, 0.1009, 1.269), (0.7938, -0.1401, 1.329), (0.8307, -0.1009, 1.73), (-1.0, 0.08691, 1.251), (-1.0, -0.01515, 1.248), (-0.8815, 0.04173, 1.268), (-1.0, -0.001437, 1.027), (1.087, -1.017, 3.273), (0.9305, -1.173, 3.28), (0.9341, -0.9855, 3.248), (1.048, -1.066, 3.151), (-0.6678, -1.0, 1.336), (-0.6678, -1.0, 1.534), (-0.4949, -1.0, 1.424), (-0.849, -0.8188, 1.462)], [], [(13, 70, 81, 76), (19, 16, 111, 112), (1, 2, 25, 24), (23, 14, 4, 3), (66, 67, 64), (70, 72, 68, 20), (128, 125, 127), (93, 92, 94), (22, 21, 71), (66, 65, 67), (93, 94, 91), (18, 19, 1, 0), (11, 18, 0, 7), (22, 23, 3, 2), (14, 15, 5, 4), (10, 11, 7, 6), (19, 22, 2, 1), (15, 10, 6, 5), (38, 30, 43, 51), (2, 3, 31, 25), (4, 5, 27, 30), (6, 7, 28, 26), (3, 4, 30, 31), (0, 1, 24, 29), (28, 7, 107, 106), (5, 6, 26, 27), (33, 39, 63, 57), (30, 27, 42, 43), (27, 35, 50, 42), (24, 25, 33, 32), (31, 30, 38, 39), (36, 34, 49, 48), (27, 26, 34, 35), (47, 46, 54, 55), (43, 42, 50, 51), (41, 40, 48, 49), (123, 124, 121), (24, 44, 121, 124), (35, 38, 51, 50), (28, 36, 48, 40), (25, 31, 46, 47), (32, 37, 53, 52), (34, 26, 41, 49), (39, 33, 55, 54), (24, 32, 52, 44), (37, 29, 45, 53), (31, 39, 54, 46), (26, 28, 40, 41), (33, 25, 47, 55), (61, 56, 57, 63, 62, 59, 58, 60), (38, 35, 59, 62), (34, 36, 60, 58), (32, 33, 57, 56), (39, 38, 62, 63), (37, 32, 56, 61), (36, 37, 61, 60), (35, 34, 58, 59), (19, 67, 16), (18, 11, 66, 64), (16, 67, 65, 17), (66, 8, 17, 65), (66, 127, 125, 8), (18, 64, 67, 19), (14, 23, 69, 72), (23, 22, 71, 69), (21, 20, 68, 71), (13, 14, 72, 70), (71, 68, 72), (71, 72, 69), (70, 20, 79, 81), (12, 13, 76, 75), (21, 16, 77, 80), (20, 21, 80, 79), (9, 12, 75, 74), (8, 9, 74, 73), (16, 17, 78, 77), (17, 8, 73, 78), (73, 74, 83, 82), (80, 77, 86, 89), (74, 75, 84, 83), (75, 76, 85, 84), (76, 81, 90, 85), (78, 73, 82, 87), (79, 80, 89, 88), (81, 79, 88, 90), (77, 78, 87, 86), (92, 93, 99, 97), (9, 93, 91, 12), (15, 14, 94, 92), (10, 15, 98, 95), (13, 12, 91, 94), (14, 13, 94), (98, 97, 102, 103), (97, 99, 104, 102), (9, 10, 95, 96), (9, 96, 118, 120), (15, 92, 97, 98), (101, 100, 104, 119), (100, 103, 102, 104), (99, 117, 119, 104), (95, 98, 103, 100), (96, 95, 100, 101), (0, 29, 105, 107), (107, 108, 106), (36, 108, 37), (7, 0, 107), (28, 106, 108, 36), (108, 105, 29, 37), (107, 105, 108), (111, 110, 114, 115), (22, 19, 112, 109), (21, 22, 109, 110), (16, 21, 110, 111), (113, 116, 115, 114), (110, 109, 113, 114), (109, 112, 116, 113), (112, 111, 115, 116), (118, 96, 101, 119), (120, 119, 117), (93, 9, 120), (119, 120, 118), (99, 93, 120, 117), (45, 29, 124, 122), (45, 122, 123, 53), (123, 122, 124), (29, 24, 124), (123, 121, 44, 52), (53, 123, 52), (11, 126, 127, 66), (10, 128, 126, 11), (128, 127, 126), (9, 128, 10), (8, 125, 128, 9)])
me_cube_004.polygons.foreach_set('use_smooth', [True] * 133)
me_cube_004.polygons.foreach_set('material_index', [0, 0, 2, 2, 0, 0, 0, 0, 0, 0, 0, 2, 2, 2, 2, 2, 2, 2, 0, 2, 2, 2, 2, 2, 2, 2, 0, 0, 0, 0, 0, 2, 0, 0, 0, 0, 0, 0, 0, 0, 2, 2, 0, 0, 0, 0, 0, 0, 0, 1, 0, 0, 0, 0, 0, 0, 0, 0, 0, 0, 0, 0, 0, 0, 0, 0, 0, 0, 0, 0, 0, 0, 0, 0, 0, 0, 0, 0, 0, 0, 0, 0, 0, 0, 0, 0, 0, 0, 0, 0, 0, 0, 0, 0, 0, 0, 0, 3, 3, 0, 0, 0, 2, 0, 0, 2, 0, 0, 0, 0, 0, 0, 0, 3, 0, 0, 0, 0, 0, 0, 0, 0, 0, 0, 0, 0, 0, 0, 0, 0, 0, 0, 0])
_k = set([(0, 1), (0, 7), (0, 29), (1, 2), (1, 24), (2, 3), (2, 25), (3, 4), (3, 31), (4, 5), (4, 30), (5, 6), (5, 27), (6, 7), (6, 26), (7, 28), (8, 9), (8, 17), (8, 73), (8, 125), (9, 10), (9, 12), (9, 74), (10, 11), (10, 15), (11, 18), (11, 126), (12, 13), (12, 75), (12, 91), (13, 14), (13, 70), (13, 76), (14, 15), (14, 23), (15, 92), (16, 17), (16, 19), (16, 21), (16, 77), (17, 65), (17, 78), (18, 19), (18, 64), (19, 22), (20, 21), (20, 68), (20, 70), (20, 79), (21, 22), (21, 80), (22, 23), (23, 69), (24, 25), (24, 29), (24, 32), (24, 44), (24, 124), (25, 31), (25, 33), (25, 47), (26, 27), (26, 28), (26, 34), (26, 41), (27, 30), (27, 35), (27, 42), (28, 36), (28, 40), (28, 106), (29, 37), (29, 45), (29, 105), (29, 124), (30, 31), (30, 38), (30, 43), (31, 39), (31, 46), (32, 33), (32, 37), (32, 52), (32, 56), (33, 55), (33, 57), (34, 35), (34, 49), (34, 58), (35, 50), (35, 59), (36, 37), (36, 48), (36, 60), (36, 108), (37, 53), (37, 61), (37, 108), (38, 39), (38, 51), (38, 62), (39, 54), (39, 63), (40, 41), (40, 48), (41, 49), (42, 43), (42, 50), (43, 51), (44, 52), (44, 121), (45, 53), (45, 122), (46, 47), (46, 54), (47, 55), (48, 49), (50, 51), (52, 53), (52, 123), (53, 123), (54, 55), (56, 57), (56, 61), (57, 63), (58, 59), (58, 60), (59, 62), (60, 61), (62, 63), (64, 66), (64, 67), (65, 66), (65, 67), (66, 67), (68, 71), (68, 72), (69, 71), (69, 72), (71, 72), (73, 74), (73, 78), (73, 82), (74, 75), (74, 83), (75, 76), (75, 84), (76, 81), (76, 85), (77, 78), (77, 80), (77, 86), (78, 87), (79, 80), (79, 81), (79, 88), (80, 89), (91, 93), (91, 94), (92, 93), (92, 94), (93, 94), (95, 96), (95, 98), (95, 100), (96, 101), (96, 118), (97, 98), (97, 99), (97, 102), (98, 103), (99, 104), (99, 117), (100, 101), (100, 103), (101, 119), (102, 103), (102, 104), (104, 119), (105, 107), (105, 108), (106, 107), (106, 108), (107, 108), (109, 110), (109, 112), (109, 113), (110, 111), (110, 114), (111, 112), (111, 115), (112, 116), (113, 114), (113, 116), (114, 115), (115, 116), (117, 119), (117, 120), (118, 119), (118, 120), (119, 120), (121, 123), (121, 124), (122, 123), (122, 124), (123, 124), (125, 127), (125, 128), (126, 127), (126, 128), (127, 128)])
me_cube_004.attributes.new('sharp_edge', 'BOOLEAN', 'EDGE').data.foreach_set('value', [ (min(e.vertices), max(e.vertices)) in _k for e in me_cube_004.edges])
me_cube_004.materials.append(mat_1)
me_cube_004.materials.append(mat_2_001)
me_cube_004.materials.append(mat_2)
me_cube_004.materials.append(mat_4)
me_cube_004.use_remesh_preserve_volume = False
me_cube_004.use_remesh_preserve_attributes = False
me_cube_004.use_mirror_vertex_groups = False
me_cube_004.update()
me_cube_004.normals_split_custom_set([tuple(v) for v in zip(*[iter([0.0, 0.1023, 0.9948, 0.0, 0.1023, 0.9948, 0.0, 0.1023, 0.9948, 0.0, 0.1023, 0.9948, 1.0, 5.473e-08, 0.0, 1.0, 3.239e-08, 0.0, 1.0, 5.41e-08, 0.0, 1.0, 5.215e-08, 0.0, 1.0, -1.991e-08, 0.0, 1.0, -1.991e-08, 0.0, 1.0, -1.991e-08, 0.0, 1.0, -1.991e-08, 0.0, 0.0, 0.0, -1.0, 0.0, 0.0, -1.0, 0.0, 0.0, -1.0, 0.0, 0.0, -1.0, 0.172, -0.6825, -0.7104, 0.172, -0.6825, -0.7104, 0.172, -0.6825, -0.7104, 6.337e-07, 1.0, 1.639e-07, -1.374e-07, 1.0, 2.258e-07, -5.58e-07, 1.0, 1.052e-06, -5.58e-07, 1.0, 1.052e-06, -0.3088, -0.7306, 0.609, -0.3088, -0.7306, 0.609, -0.3088, -0.7306, 0.609, -0.4951, 0.3601, -0.7907, -0.4951, 0.3601, -0.7907, -0.4951, 0.3601, -0.7907, 0.7071, 0.7071, 3.605e-07, 0.7071, 0.7071, -3.946e-07, 0.7071, 0.7071, 3.11e-09, 0.3721, -0.8044, 0.4632, 0.3721, -0.8044, 0.4632, 0.3721, -0.8044, 0.4632, -0.7876, 0.2352, 0.5695, -0.7876, 0.2352, 0.5695, -0.7876, 0.2352, 0.5695, 0.0, 0.0, -1.0, 3.217e-07, 0.0, -1.0, 2.438e-07, 0.0, -1.0, 0.0, 0.0, -1.0, 0.0, 0.0, -1.0, 0.0, 0.0, -1.0, 0.0, 0.0, -1.0, 0.0, 0.0, -1.0, 3.217e-07, 0.0, -1.0, 0.0, 0.0, -1.0, 0.0, 0.0, -1.0, 2.438e-07, 0.0, -1.0, 0.0, 0.0, -1.0, -3.217e-07, 0.0, -1.0, -2.438e-07, 0.0, -1.0, 0.0, 0.0, -1.0, -3.217e-07, 0.0, -1.0, 0.0, 0.0, -1.0, 0.0, 0.0, -1.0, -2.438e-07, 0.0, -1.0, 3.217e-07, 0.0, -1.0, 3.217e-07, 0.0, -1.0, 2.438e-07, 0.0, -1.0, 2.438e-07, 0.0, -1.0, -3.217e-07, 0.0, -1.0, -3.217e-07, 0.0, -1.0, -2.438e-07, 0.0, -1.0, -2.438e-07, 0.0, -1.0, 0.7393, 0.6728, -0.02912, 0.7393, 0.6728, -0.02912, 0.7393, 0.6728, -0.02912, 0.7393, 0.6728, -0.02912, 0.7069, 0.7073, 0.006336, 0.7069, 0.7073, 0.006336, 0.7069, 0.7073, 0.006336, 0.7069, 0.7073, 0.006336, -0.7068, 0.7074, 0.003946, -0.7068, 0.7074, 0.003946, -0.7068, 0.7074, 0.003946, -0.7068, 0.7074, 0.003946, -0.7069, -0.7073, -0.006931, -0.7069, -0.7073, -0.006931, -0.7069, -0.7073, -0.006931, -0.7069, -0.7073, -0.006931, -9.808e-05, 1.0, 0.009775, -9.808e-05, 1.0, 0.009775, -9.808e-05, 1.0, 0.009775, -9.808e-05, 1.0, 0.009775, 0.7067, -0.7075, -0.00352, 0.7067, -0.7075, -0.00352, 0.7067, -0.7075, -0.00352, 0.7067, -0.7075, -0.00352, 8.994e-05, -1.0, -0.004489, 6.447e-05, -1.0, -0.004436, 4.034e-05, -1.0, -0.004364, 8.994e-05, -1.0, -0.004489, -1.0, 0.0001184, -0.004491, -1.0, 0.0001184, -0.004491, -1.0, 0.0001184, -0.004491, -1.0, 0.0001184, -0.004491, -0.7056, -0.7073, 0.04283, -0.7056, -0.7073, 0.04283, -0.7056, -0.7073, 0.04283, -0.7056, -0.7073, 0.04283, -0.7068, 0.7064, -0.03757, -0.7068, 0.7064, -0.03757, -0.7068, 0.7064, -0.03757, -0.7068, 0.7064, -0.03757, -0.6719, -0.7399, 0.03373, -0.6719, -0.7399, 0.03373, -0.6719, -0.7399, 0.03373, -0.6719, -0.7399, 0.03373, -0.0006585, -0.02572, 0.9997, -0.0006585, -0.02572, 0.9997, -0.0006585, -0.02572, 0.9997, -0.0006585, -0.02572, 0.9997, -0.02424, 0.05282, 0.9983, -0.02424, 0.05282, 0.9983, -0.02424, 0.05282, 0.9983, -0.02424, 0.05282, 0.9983, 0.7505, 0.6599, -0.0355, 0.7505, 0.6599, -0.0355, 0.7505, 0.6599, -0.0355, 0.7505, 0.6599, -0.0355, -0.01092, 0.04578, 0.9989, -0.01092, 0.04578, 0.9989, -0.01092, 0.04578, 0.9989, -0.01092, 0.04578, 0.9989, 0.08373, 0.009738, 0.9964, 0.08373, 0.009738, 0.9964, 0.08373, 0.009738, 0.9964, 0.08373, 0.009738, 0.9964, 0.01292, 0.06716, 0.9977, 0.01292, 0.06716, 0.9977, 0.01292, 0.06716, 0.9977, 0.01292, 0.06716, 0.9977, 0.03526, -0.001965, 0.9994, 0.03526, -0.001965, 0.9994, 0.03526, -0.001965, 0.9994, 0.03526, -0.001965, 0.9994, -0.2496, -0.8674, 0.4304, -0.2496, -0.8674, 0.4304, -0.2496, -0.8674, 0.4304, 0.7156, -0.6978, 0.03095, 0.7156, -0.6978, 0.03095, 0.7156, -0.6978, 0.03095, 0.7156, -0.6978, 0.03095, 0.7505, -0.6584, 0.05665, 0.7505, -0.6584, 0.05665, 0.7505, -0.6584, 0.05665, 0.7505, -0.6584, 0.05665, 0.7421, -0.6687, 0.04682, 0.7421, -0.6687, 0.04682, 0.7421, -0.6687, 0.04682, 0.7421, -0.6687, 0.04682, 0.7071, 0.7064, -0.03052, 0.7071, 0.7064, -0.03052, 0.7071, 0.7064, -0.03052, 0.7071, 0.7064, -0.03052, -0.7108, 0.7021, -0.04265, -0.7108, 0.7021, -0.04265, -0.7108, 0.7021, -0.04265, -0.7108, 0.7021, -0.04265, -0.6773, 0.734, -0.04974, -0.6773, 0.734, -0.04974, -0.6773, 0.734, -0.04974, -0.6773, 0.734, -0.04974, -0.7056, -0.7073, 0.04283, -0.7056, -0.7073, 0.04283, -0.7056, -0.7073, 0.04283, -0.7056, -0.7073, 0.04283, 0.6935, 0.7198, -0.03147, 0.6935, 0.7198, -0.03147, 0.6935, 0.7198, -0.03147, 0.6935, 0.7198, -0.03147, -0.7251, -0.6876, 0.03805, -0.7251, -0.6876, 0.03805, -0.7251, -0.6876, 0.03805, -0.7251, -0.6876, 0.03805, -0.7604, 0.6486, -0.0338, -0.7604, 0.6486, -0.0338, -0.7604, 0.6486, -0.0338, -0.7604, 0.6486, -0.0338, -0.7074, -0.7064, 0.02346, -0.7074, -0.7064, 0.02346, -0.7074, -0.7064, 0.02346, -0.7074, -0.7064, 0.02346, 0.646, -0.7623, 0.03974, 0.646, -0.7623, 0.03974, 0.646, -0.7623, 0.03974, 0.646, -0.7623, 0.03974, -0.02262, 0.04102, 0.9989, -0.02262, 0.04102, 0.9989, -0.02262, 0.04102, 0.9989, -0.02262, 0.04102, 0.9989, -0.02262, 0.04102, 0.9989, -0.02262, 0.04102, 0.9989, -0.02262, 0.04102, 0.9989, -0.02262, 0.04102, 0.9989, 0.7505, -0.6584, 0.05665, 0.7505, -0.6584, 0.05665, 0.7505, -0.6584, 0.05665, 0.7505, -0.6584, 0.05665, 0.7505, 0.6599, -0.0355, 0.7505, 0.6599, -0.0355, 0.7505, 0.6599, -0.0355, 0.7505, 0.6599, -0.0355, -0.9996, -0.02768, 0.002601, -0.9996, -0.02768, 0.002601, -0.9996, -0.02768, 0.002601, -0.9996, -0.02768, 0.002601, -0.03073, -0.9974, 0.06483, -0.03073, -0.9974, 0.06483, -0.03073, -0.9974, 0.06483, -0.03073, -0.9974, 0.06483, -0.7116, 0.6991, -0.07022, -0.7116, 0.6991, -0.07022, -0.7116, 0.6991, -0.07022, -0.7116, 0.6991, -0.07022, 5.508e-05, 0.9976, -0.06956, 5.508e-05, 0.9976, -0.06956, 5.508e-05, 0.9976, -0.06956, 5.508e-05, 0.9976, -0.06956, 0.9999, -0.0005737, 0.01424, 0.9999, -0.0005737, 0.01424, 0.9999, -0.0005737, 0.01424, 0.9999, -0.0005737, 0.01424, 0.7071, -0.7071, 1.231e-07, 0.7071, -0.7071, 3.485e-08, 0.7071, -0.7071, -6.353e-08, 5.504e-07, -1.0, 1.455e-06, -4.587e-07, -1.0, 3.878e-07, 2.074e-07, -1.0, 4.945e-07, 5.504e-07, -1.0, 1.455e-06, 0.7071, -0.7071, -6.353e-08, 0.7071, -0.7071, 3.485e-08, 0.7071, -0.7071, -7.332e-08, 0.7071, -0.7071, -7.332e-08, 2.074e-07, -1.0, 4.945e-07, -1.236e-07, -1.0, -3.303e-07, 5.345e-07, -1.0, -6.009e-07, 5.345e-07, -1.0, -6.009e-07, 2.074e-07, -1.0, 4.945e-07, -8.839e-07, -1.0, 0.0, -9.27e-07, -1.0, 0.0, -1.236e-07, -1.0, -3.303e-07, 0.7071, -0.7071, 1.735e-07, 0.7071, -0.7071, 1.735e-07, 0.7071, -0.7071, 3.485e-08, 0.7071, -0.7071, 1.231e-07, 2.134e-07, 1.0, -3.789e-07, -4.669e-07, 1.0, -6.713e-07, -4.669e-07, 1.0, -6.713e-07, -1.374e-07, 1.0, 2.258e-07, 0.7071, 0.7071, 4.317e-07, 0.7071, 0.7071, 3.605e-07, 0.7071, 0.7071, 3.11e-09, 0.7071, 0.7071, 4.317e-07, 0.7071, 0.7071, -3.946e-07, 0.7071, 0.7071, -4.799e-07, 0.7071, 0.7071, -4.799e-07, 0.7071, 0.7071, 3.11e-09, 9.42e-07, 1.0, -6.586e-08, 2.134e-07, 1.0, -3.789e-07, -1.374e-07, 1.0, 2.258e-07, 6.337e-07, 1.0, 1.639e-07, 0.07074, 0.7483, 0.6595, 0.07074, 0.7483, 0.6595, 0.07074, 0.7483, 0.6595, 0.3796, 0.7418, -0.5529, 0.3796, 0.7418, -0.5529, 0.3796, 0.7418, -0.5529, 0.0, 0.1023, 0.9948, 0.0, 0.1023, 0.9948, 0.0, 0.1023, 0.9948, 0.0, 0.1023, 0.9948, -0.06062, 0.06062, 0.9963, -0.06062, 0.06062, 0.9963, -0.06062, 0.06062, 0.9963, -0.06062, 0.06062, 0.9963, 0.09839, 0.0, 0.9951, 0.09839, 0.0, 0.9951, 0.09839, 0.0, 0.9951, 0.09839, 0.0, 0.9951, 0.06044, 0.06044, 0.9963, 0.06044, 0.06044, 0.9963, 0.06044, 0.06044, 0.9963, 0.06044, 0.06044, 0.9963, -0.09886, 0.0, 0.9951, -0.09886, 0.0, 0.9951, -0.09886, 0.0, 0.9951, -0.09886, 0.0, 0.9951, -0.05804, -0.05804, 0.9966, -0.05804, -0.05804, 0.9966, -0.05804, -0.05804, 0.9966, -0.05804, -0.05804, 0.9966, 0.05787, -0.05787, 0.9966, 0.05787, -0.05787, 0.9966, 0.05787, -0.05787, 0.9966, 0.05787, -0.05787, 0.9966, 0.0, -0.09518, 0.9955, 0.0, -0.09518, 0.9955, 0.0, -0.09518, 0.9955, 0.0, -0.09518, 0.9955, -0.6964, -0.6964, 0.1733, -0.6964, -0.6964, 0.1733, -0.6964, -0.6964, 0.1733, -0.6964, -0.6964, 0.1733, 0.988, 0.0, 0.1542, 0.988, 0.0, 0.1542, 0.988, 0.0, 0.1542, 0.988, 0.0, 0.1542, -0.991, 0.0, 0.1342, -0.991, 0.0, 0.1342, -0.991, 0.0, 0.1342, -0.991, 0.0, 0.1342, -0.699, 0.699, 0.1513, -0.699, 0.699, 0.1513, -0.699, 0.699, 0.1513, -0.699, 0.699, 0.1513, 0.0, 0.9917, 0.1285, 0.0, 0.9917, 0.1285, 0.0, 0.9917, 0.1285, 0.0, 0.9917, 0.1285, 0.0, -0.9871, 0.1598, 0.0, -0.9871, 0.1598, 0.0, -0.9871, 0.1598, 0.0, -0.9871, 0.1598, 0.6974, 0.6974, 0.1654, 0.6974, 0.6974, 0.1654, 0.6974, 0.6974, 0.1654, 0.6974, 0.6974, 0.1654, 0.0, 0.9917, 0.1285, 0.0, 0.9917, 0.1285, 0.0, 0.9917, 0.1285, 0.0, 0.9917, 0.1285, 0.6946, -0.6946, 0.1872, 0.6946, -0.6946, 0.1872, 0.6946, -0.6946, 0.1872, 0.6946, -0.6946, 0.1872, -1.0, -8.396e-07, -2.202e-06, -1.0, -7.66e-07, -2.151e-06, -1.0, 6.379e-07, -2.435e-06, -1.0, -1.392e-06, -3.971e-06, -1.0, 3.303e-07, 2.259e-07, -1.0, -7.66e-07, -2.151e-06, -1.0, -4.739e-07, 1.447e-06, -1.0, -4.739e-07, 1.447e-06, -0.7071, 0.7071, 6.61e-07, -0.7071, 0.7071, 5.733e-07, -0.7071, 0.7071, -9.966e-08, -0.7071, 0.7071, 6.61e-07, -1.0, 6.717e-08, -1.094e-07, -1.0, -1.04e-07, -1.148e-07, -1.0, -1.004e-07, -1.233e-07, -1.0, 6.601e-08, -1.105e-07, -0.7071, 0.7071, -9.654e-07, -0.7071, 0.7071, -1.247e-06, -0.7071, 0.7071, -1.247e-06, -0.7071, 0.7071, -9.966e-08, -0.7071, 0.7071, 5.733e-07, -0.7071, 0.7071, -9.654e-07, -0.7071, 0.7071, -9.966e-08, -0.1053, -0.9944, 0.0, -0.1053, -0.9944, 0.0, -0.1053, -0.9944, 0.0, -0.1053, -0.9944, 0.0, -0.16, -0.2281, 0.9604, -0.16, -0.2281, 0.9604, -0.16, -0.2281, 0.9604, -0.16, -0.2281, 0.9604, -1.0, 3.303e-07, 2.259e-07, -1.0, 6.717e-08, -1.094e-07, -1.0, 6.601e-08, -1.105e-07, -1.0, 7.601e-07, -5.435e-07, -1.0, 3.303e-07, 2.259e-07, -1.0, 7.601e-07, -5.435e-07, -1.0, 1.391e-06, -1.131e-06, -1.0, 1.483e-06, -8.14e-07, -1.0, -1.04e-07, -1.148e-07, -1.0, -8.396e-07, -2.202e-06, -1.0, -1.392e-06, -3.971e-06, -1.0, -1.004e-07, -1.233e-07, -1.0, 1.452e-06, 5.777e-08, -1.0, -5.066e-07, -4.032e-07, -1.0, -6.668e-08, -2.997e-07, -1.0, 1.452e-06, 5.777e-08, -1.0, -5.066e-07, -4.032e-07, -1.0, -1.082e-06, -5.386e-07, -1.0, -1.082e-06, -5.386e-07, -1.0, -6.668e-08, -2.997e-07, -0.16, -0.05404, 0.9856, -0.16, -0.05404, 0.9856, -0.16, -0.05404, 0.9856, -0.16, -0.05404, 0.9856, -0.2151, 0.3027, -0.9285, -0.2151, 0.3027, -0.9285, -0.2151, 0.3027, -0.9285, -0.2151, 0.3027, -0.9285, -0.138, 0.9904, 0.0, -0.138, 0.9904, 0.0, -0.138, 0.9904, 0.0, -0.138, 0.9904, 0.0, 2.662e-05, -1.0, -0.004305, 3.899e-05, -1.0, -0.004306, 3.899e-05, -1.0, -0.004306, 4.034e-05, -1.0, -0.004364, 0.971, -0.1568, 0.1808, 0.971, -0.1568, 0.1808, 0.971, -0.1568, 0.1808, -0.03474, 0.06883, 0.997, -0.03474, 0.06883, 0.997, -0.03474, 0.06883, 0.997, 6.447e-05, -1.0, -0.004436, 2.662e-05, -1.0, -0.004305, 4.034e-05, -1.0, -0.004364, -0.02725, 0.05366, 0.9982, -0.02725, 0.05366, 0.9982, -0.02725, 0.05366, 0.9982, -0.02725, 0.05366, 0.9982, -0.0195, 0.03129, 0.9993, -0.0195, 0.03129, 0.9993, -0.0195, 0.03129, 0.9993, -0.0195, 0.03129, 0.9993, -0.8746, -0.2658, 0.4056, -0.8746, -0.2658, 0.4056, -0.8746, -0.2658, 0.4056, -0.01581, 0.1895, 0.9818, -0.01581, 0.1895, 0.9818, -0.01581, 0.1895, 0.9818, -0.01581, 0.1895, 0.9818, 1.0, 4.402e-09, 0.0, 1.0, 5.473e-08, 0.0, 1.0, 5.215e-08, 0.0, 1.0, 3.974e-09, 0.0, 1.0, -3.523e-09, 0.0, 1.0, 4.402e-09, 0.0, 1.0, 3.974e-09, 0.0, 1.0, -2.748e-09, 0.0, 1.0, 3.239e-08, 0.0, 1.0, -3.523e-09, 0.0, 1.0, -2.748e-09, 0.0, 1.0, 5.41e-08, 0.0, 0.9955, -0.03471, -0.08836, 0.9955, -0.03471, -0.08836, 0.9955, -0.03471, -0.08836, 0.9955, -0.03471, -0.08836, -0.009517, -0.9971, 0.07503, -0.009517, -0.9971, 0.07503, -0.009517, -0.9971, 0.07503, -0.009517, -0.9971, 0.07503, -0.01927, -0.1892, -0.9817, -0.01927, -0.1892, -0.9817, -0.01927, -0.1892, -0.9817, -0.01927, -0.1892, -0.9817, -0.009298, 0.9972, -0.07416, -0.009298, 0.9972, -0.07416, -0.009298, 0.9972, -0.07416, -0.009298, 0.9972, -0.07416, -0.146, -0.05126, 0.988, -0.146, -0.05126, 0.988, -0.146, -0.05126, 0.988, -0.146, -0.05126, 0.988, -0.379, -0.8609, 0.3395, -0.379, -0.8609, 0.3395, -0.379, -0.8609, 0.3395, -1.0, -7.66e-07, -2.151e-06, -1.0, 3.303e-07, 2.259e-07, -1.0, 1.483e-06, -8.14e-07, -0.4397, 0.8965, 0.05539, -0.4397, 0.8965, 0.05539, -0.4397, 0.8965, 0.05539, -1.0, 6.379e-07, -2.435e-06, -1.0, -7.66e-07, -2.151e-06, -1.0, 1.483e-06, -8.14e-07, -1.0, 1.575e-06, -1.056e-06, 0.6983, -0.7149, 0.0348, 0.6983, -0.7149, 0.0348, 0.6983, -0.7149, 0.0348, 0.6983, -0.7149, 0.0348, -0.03744, 0.1439, 0.9889, -0.03744, 0.1439, 0.9889, -0.03744, 0.1439, 0.9889, -0.03744, 0.1439, 0.9889, 0.6869, 0.1113, 0.7182, 0.6869, 0.1113, 0.7182, 0.6869, 0.1113, 0.7182, 0.7083, -0.7058, 0.01237, 0.7083, -0.7058, 0.01237, 0.7083, -0.7058, 0.01237, -0.09106, 0.08476, 0.9922, -0.09106, 0.08476, 0.9922, -0.09106, 0.08476, 0.9922, -0.09106, 0.08476, 0.9922, -0.05025, 0.07681, 0.9958, -0.05025, 0.07681, 0.9958, -0.05025, 0.07681, 0.9958, -4.587e-07, -1.0, 3.878e-07, -8.253e-07, -1.0, 0.0, -8.839e-07, -1.0, 0.0, 2.074e-07, -1.0, 4.945e-07, -0.7071, -0.7071, 2.213e-07, -0.7071, -0.7071, 2.77e-08, -0.7071, -0.7071, 2.654e-07, -0.7071, -0.7071, 2.654e-07, -0.4044, -0.6573, -0.6359, -0.4044, -0.6573, -0.6359, -0.4044, -0.6573, -0.6359, -0.7071, -0.7071, -1.69e-07, -0.7071, -0.7071, 2.77e-08, -0.7071, -0.7071, 2.213e-07, -0.7071, -0.7071, -1.955e-07, -0.7071, -0.7071, -1.955e-07, -0.7071, -0.7071, 2.77e-08, -0.7071, -0.7071, -1.69e-07])] * 3)])
me_cube_001 = bpy.data.meshes.new('Cube.001')
me_cube_001.from_pydata([(-0.9997, -1.0, 0.0006893), (-0.9997, -1.0, 2.291), (-0.9997, 1.0, 0.0006895), (-0.9997, 1.0, 2.291), (1.0, -1.0, 0.000689), (1.0, -1.0, 2.291), (1.0, 1.0, 0.0006893), (1.0, 1.0, 2.291), (-0.9997, -0.8188, 2.291), (-0.9997, -0.2, 2.291), (-0.9997, 0.2, 2.291), (-0.9997, 0.8188, 2.291), (-0.9997, 0.6, 0.0006893), (-0.9997, 0.2, 0.0006893), (-0.9997, -0.2, 0.0006893), (-0.9997, -0.6, 0.0006893), (1.0, 0.8188, 2.291), (1.0, 0.2, 2.291), (1.0, -0.2, 2.291), (1.0, -0.8188, 2.291), (1.0, -0.6, 0.000689), (1.0, -0.2, 0.000689), (1.0, 0.2, 0.000689), (1.0, 0.6, 0.000689), (-0.8048, 1.0, 2.291), (-0.2, 1.0, 2.291), (0.2, 1.0, 2.291), (0.8048, 1.0, 2.291), (0.6, 1.0, 0.0006893), (0.2, 1.0, 0.0006893), (-0.2, 1.0, 0.0006893), (-0.6, 1.0, 0.0006893), (0.8048, -1.0, 2.291), (0.2, -1.0, 2.291), (-0.2, -1.0, 2.291), (-0.8048, -1.0, 2.291), (-0.6, -1.0, 0.000689), (-0.2, -1.0, 0.000689), (0.2, -1.0, 0.000689), (0.6, -1.0, 0.000689), (0.8048, -0.8188, 2.291), (0.2, -0.8188, 2.291), (-0.2, -0.8188, 2.291), (-0.8048, -0.8188, 2.291), (0.8048, -0.2, 2.291), (-0.8048, -0.2, 2.291), (0.8048, 0.2, 2.291), (-0.8048, 0.2, 2.291), (0.8048, 0.8188, 2.291), (0.2, 0.8188, 2.291), (-0.2, 0.8188, 2.291), (-0.8048, 0.8188, 2.291), (-0.9997, 0.8188, 2.506), (-0.9997, 1.0, 2.506), (0.8048, 1.0, 2.506), (1.0, 1.0, 2.506), (1.0, -0.8188, 2.506), (1.0, -1.0, 2.506), (-0.8048, -1.0, 2.506), (-0.9997, -1.0, 2.506), (-0.9997, -0.8188, 2.506), (-0.9997, -0.2, 2.506), (-0.9997, 0.2, 2.506), (1.0, 0.8188, 2.506), (1.0, 0.2, 2.506), (1.0, -0.2, 2.506), (-0.8048, -0.8188, 2.506), (-0.8048, -0.2, 2.506), (-0.8048, 0.2, 2.506), (-0.8048, 0.8188, 2.506), (-0.8048, 1.0, 2.506), (-0.2, 1.0, 2.506), (0.2, 1.0, 2.506), (0.8048, -1.0, 2.506), (0.2, -1.0, 2.506), (-0.2, -1.0, 2.506), (0.8048, -0.8188, 2.506), (0.2, -0.8188, 2.506), (-0.2, -0.8188, 2.506), (0.8048, -0.2, 2.506), (0.8048, 0.2, 2.506), (0.8048, 0.8188, 2.506), (0.2, 0.8188, 2.506), (-0.2, 0.8188, 2.506), (0.8048, -0.8188, 2.074), (0.2, -0.8188, 2.074), (-0.2, -0.8188, 2.074), (-0.8048, -0.8188, 2.074), (0.8048, -0.2, 2.074), (0.2, -0.2, 2.074), (-0.2, -0.2, 2.074), (-0.8048, -0.2, 2.074), (0.8048, 0.2, 2.074), (0.2, 0.2, 2.074), (-0.2, 0.2, 2.074), (-0.8048, 0.2, 2.074), (0.8048, 0.8188, 2.074), (0.2, 0.8188, 2.074), (-0.2, 0.8188, 2.074), (-0.8048, 0.8188, 2.074), (-0.9997, -1.0, 1.16), (-0.9997, 1.0, 1.16), (1.0, 1.0, 1.16), (1.0, -1.0, 1.16), (1.0, 0.6, 1.16), (1.0, 0.2, 1.16), (1.0, -0.2, 1.16), (1.0, -0.6, 1.16), (-0.9997, -0.6, 1.16), (-0.9997, -0.2, 1.16), (-0.9997, 0.2, 1.16), (-0.9997, 0.6, 1.16), (0.6, -1.0, 1.16), (0.2, -1.0, 1.16), (-0.2, -1.0, 1.16), (-0.6, -1.0, 1.16), (-0.6, 1.0, 1.16), (-0.2, 1.0, 1.16), (0.2, 1.0, 1.16), (0.6, 1.0, 1.16), (-0.2648, -1.092, -0.003817), (-0.2648, -1.092, 0.6106), (-0.2648, -0.9895, -0.003817), (-0.2648, -0.9895, 0.6106), (-0.1655, -1.092, -0.003817), (-0.1655, -1.092, 0.6106), (-0.1655, -1.055, -0.003817), (-0.1655, -0.9895, 0.6106), (-0.2648, -1.092, 0.5014), (-0.2648, -0.9895, 0.5014), (-0.1655, -1.055, 0.5014), (-0.1655, -1.092, 0.5014), (0.1407, -0.9895, 0.6106), (0.1407, -1.092, 0.6106), (0.1407, -1.055, 0.5014), (0.1407, -1.092, 0.5014), (0.2409, -0.9895, 0.6106), (0.2409, -1.092, 0.6106), (0.2409, -0.9895, 0.5014), (0.2409, -1.092, 0.5014), (0.1407, -1.092, -0.001723), (0.1407, -1.055, -0.001723), (0.2409, -1.092, -0.001723), (0.2409, -0.9895, -0.001723), (0.07806, -1.0, 1.959), (-0.07806, -1.0, 1.959), (0.07806, -1.0, 1.492), (-0.07806, -1.0, 1.492), (0.07806, -0.8077, 1.959), (-0.07806, -0.8077, 1.959), (0.07806, -0.8077, 1.492), (-0.07806, -0.8077, 1.492), (1.0, 0.08489, 1.959), (1.0, -0.08489, 1.959), (1.0, 0.08489, 1.492), (1.0, -0.08489, 1.492), (0.8759, 0.08489, 1.959), (0.8759, -0.08489, 1.959), (0.8759, 0.08489, 1.492), (0.8759, -0.08489, 1.492), (-0.9997, -0.08928, 1.959), (-0.9997, 0.08928, 1.959), (-0.9997, -0.08928, 1.492), (-0.9997, 0.08928, 1.492), (-0.8574, -0.08928, 1.959), (-0.8574, 0.08928, 1.959), (-0.8574, -0.08928, 1.492), (-0.8574, 0.08928, 1.492), (-0.0777, 1.0, 1.959), (0.0777, 1.0, 1.959), (-0.0777, 1.0, 1.492), (0.0777, 1.0, 1.492), (-0.0777, 0.8152, 1.959), (0.0777, 0.8152, 1.959), (-0.0777, 0.8152, 1.492), (0.0777, 0.8152, 1.492), (-0.9997, 1.0, 1.537), (-0.9997, 1.0, 1.392), (-0.7855, 1.0, 1.422), (-0.9997, 0.8116, 1.484), (-0.4827, -1.0, 1.16), (-0.3206, -1.0, 1.16), (-0.3886, -0.9718, 1.154), (-0.4031, -1.0, 1.431), (-0.3481, -1.0, 0.8638), (1.0, -1.0, 0.7087), (1.0, -1.0, 0.5147), (0.7323, -1.0, 0.6095), (1.0, -0.7988, 0.6077), (-0.9997, -0.2, 0.5311), (-0.9997, -0.2, 0.3755), (-0.9668, -0.212, 0.4651), (-0.9997, -0.4528, 0.4729), (-0.9997, 0.004843, 0.4809), (0.2, 1.0, 1.753), (0.0777, 0.8152, 1.7), (0.0777, 1.0, 1.811), (0.0777, 1.0, 1.677), (0.2, 1.0, 0.7466), (0.2, 1.0, 0.6367), (0.3714, 1.0, 0.7974), (0.02833, 1.0, 0.5382), (0.1999, 0.9778, 0.6797), (1.0, -0.03188, 2.506), (1.0, -0.07532, 2.506), (1.0, -0.01356, 2.291), (0.9294, -0.05554, 2.506), (1.0, 0.2, 0.8981), (1.0, 0.2, 0.6339), (0.9796, 0.1589, 0.776), (1.0, 0.2732, 0.7088), (1.0, -0.03766, 0.8633), (1.0, -0.7218, 1.79), (1.0, -0.6979, 1.666), (0.9857, -0.6388, 1.76), (1.0, -0.7989, 1.746), (1.0, -0.3366, 1.837), (-0.9997, -1.0, 1.636), (-0.9997, -1.0, 1.826), (-0.9997, -0.8307, 1.667), (-0.8222, -1.0, 1.691)], [], [(111, 101, 2, 12), (119, 102, 6, 28), (187, 188, 185), (115, 100, 0, 36), (9, 45, 67, 61), (42, 34, 75, 78), (43, 45, 9, 8), (43, 8, 60, 66), (47, 51, 11, 10), (102, 104, 23, 6), (23, 210, 208, 22), (28, 29, 199, 200), (106, 107, 20, 21), (100, 108, 15, 0), (110, 111, 12, 13), (17, 16, 48, 46), (42, 41, 85, 86), (40, 44, 88, 84), (50, 51, 99, 98), (3, 11, 52, 53), (45, 43, 87, 91), (41, 40, 84, 85), (44, 46, 92, 88), (19, 18, 44, 40), (47, 45, 91, 95), (49, 50, 98, 97), (46, 48, 96, 92), (17, 46, 80, 64), (32, 40, 41, 33), (10, 9, 61, 62), (34, 42, 43, 35), (34, 33, 74, 75), (48, 27, 26, 49), (33, 41, 77, 74), (50, 25, 24, 51), (126, 141, 134, 130), (187, 186, 188), (112, 113, 38, 39), (113, 114, 37, 38), (114, 181, 184, 37), (101, 116, 31, 2), (116, 117, 30, 31), (69, 70, 53, 52), (58, 66, 60, 59), (67, 68, 62, 61), (205, 203, 206), (57, 56, 76, 73), (74, 77, 78, 75), (63, 55, 54, 81), (82, 72, 71, 83), (35, 43, 66, 58), (47, 10, 62, 68), (27, 48, 81, 54), (24, 3, 53, 70), (7, 27, 54, 55), (11, 51, 69, 52), (49, 26, 72, 82), (46, 44, 79, 80), (48, 16, 63, 81), (25, 50, 83, 71), (26, 25, 71, 72), (51, 24, 70, 69), (19, 40, 76, 56), (16, 7, 55, 63), (50, 49, 82, 83), (5, 19, 56, 57), (45, 47, 68, 67), (41, 42, 78, 77), (206, 204, 205), (1, 35, 58, 59), (44, 18, 65, 79), (32, 5, 57, 73), (8, 1, 59, 60), (40, 32, 73, 76), (92, 96, 97, 93), (93, 97, 98, 94), (94, 98, 99, 95), (88, 92, 93, 89), (89, 93, 94, 90), (90, 94, 95, 91), (84, 88, 89, 85), (85, 89, 90, 86), (86, 90, 91, 87), (48, 49, 97, 96), (43, 42, 86, 87), (51, 47, 95, 99), (26, 27, 119, 118, 194), (118, 117, 170, 171), (24, 25, 117, 116), (178, 177, 179), (34, 114, 147, 145), (32, 33, 113, 112), (5, 32, 112, 103), (10, 11, 111, 110), (9, 10, 161, 160), (8, 9, 109, 108), (219, 220, 218), (105, 17, 152, 154), (16, 17, 105, 104), (7, 16, 104, 102), (219, 217, 220), (27, 7, 102, 119), (178, 179, 176), (128, 129, 122, 120), (130, 131, 124, 126), (131, 128, 120, 124), (125, 127, 123, 121), (125, 121, 128, 131), (127, 125, 133, 132), (121, 123, 129, 128), (135, 134, 141, 140), (131, 130, 134, 135), (125, 131, 135, 133), (136, 137, 139, 138), (133, 135, 139, 137), (132, 133, 137, 136), (139, 135, 140, 142), (138, 139, 142, 143), (145, 147, 151, 149), (114, 113, 146, 147), (33, 34, 145, 144), (113, 33, 144, 146), (148, 149, 151, 150), (144, 145, 149, 148), (147, 146, 150, 151), (146, 144, 148, 150), (153, 155, 159, 157), (18, 106, 155, 153), (106, 105, 154, 155), (17, 205, 18, 153, 152), (156, 157, 159, 158), (152, 153, 157, 156), (155, 154, 158, 159), (154, 152, 156, 158), (163, 162, 166, 167), (10, 110, 163, 161), (109, 9, 160, 162), (110, 109, 162, 163), (164, 165, 167, 166), (162, 160, 164, 166), (161, 163, 167, 165), (160, 161, 165, 164), (168, 169, 173, 172), (117, 25, 168, 170), (25, 26, 169, 168), (26, 194, 196, 169), (172, 173, 195, 175, 174), (171, 170, 174, 175), (170, 168, 172, 174), (169, 196, 195, 173), (3, 24, 178, 176), (11, 3, 176, 179), (101, 111, 179, 177), (111, 11, 179), (24, 116, 178), (116, 101, 177, 178), (35, 115, 180, 183), (183, 180, 182), (180, 184, 182), (184, 181, 182), (181, 183, 182), (184, 180, 115, 36), (37, 184, 36), (114, 34, 183, 181), (34, 35, 183), (103, 112, 187, 185), (187, 39, 4, 186), (107, 103, 185, 188), (112, 39, 187), (4, 20, 188, 186), (20, 107, 188), (108, 109, 189, 192, 190, 14, 15), (109, 110, 13, 14, 190, 193, 189), (192, 189, 191), (193, 190, 191), (189, 193, 191), (190, 192, 191), (194, 118, 171, 197), (194, 195, 196), (197, 171, 175, 195), (195, 194, 197), (118, 119, 200, 198), (30, 201, 199, 29), (200, 199, 202), (201, 198, 202), (199, 201, 202), (198, 200, 202), (18, 205, 204, 65), (205, 17, 64, 203), (65, 204, 206, 203, 64, 80, 79), (119, 28, 200), (21, 22, 208, 211), (105, 106, 211, 207), (106, 21, 211), (104, 105, 207, 210), (23, 104, 210), (208, 210, 209), (211, 208, 209), (207, 211, 209), (210, 207, 209), (30, 117, 201), (117, 118, 198, 201), (5, 103, 215), (106, 18, 216), (215, 213, 214), (216, 212, 214), (213, 216, 214), (212, 215, 214), (215, 103, 107, 213), (19, 5, 215, 212), (18, 19, 212, 216), (107, 106, 216, 213), (100, 115, 220, 217), (8, 108, 219), (35, 1, 218, 220), (115, 35, 220), (1, 8, 219, 218), (108, 100, 217, 219)])
me_cube_001.polygons.foreach_set('material_index', [0, 0, 0, 0, 1, 1, 1, 1, 1, 0, 0, 0, 0, 0, 0, 1, 1, 1, 1, 1, 1, 1, 1, 1, 1, 1, 1, 1, 1, 1, 1, 1, 1, 1, 1, 2, 0, 0, 0, 0, 0, 0, 1, 1, 1, 1, 1, 1, 1, 1, 1, 1, 1, 1, 1, 1, 1, 1, 1, 1, 1, 1, 1, 1, 1, 1, 1, 1, 1, 1, 1, 1, 1, 1, 0, 0, 0, 0, 0, 0, 0, 0, 0, 1, 1, 1, 1, 1, 1, 1, 1, 1, 1, 1, 1, 1, 1, 1, 1, 1, 1, 1, 1, 1, 1, 1, 1, 1, 1, 1, 1, 1, 1, 1, 1, 1, 1, 1, 0, 1, 1, 1, 3, 0, 0, 0, 0, 1, 1, 1, 3, 0, 0, 0, 1, 1, 1, 1, 3, 1, 1, 1, 0, 1, 1, 1, 3, 0, 0, 0, 1, 1, 1, 1, 1, 1, 1, 1, 0, 0, 1, 0, 0, 1, 1, 0, 0, 0, 0, 0, 0, 0, 0, 0, 0, 0, 0, 1, 0, 0, 0, 0, 0, 0, 0, 0, 0, 1, 1, 1, 0, 0, 0, 0, 0, 0, 0, 0, 0, 0, 0, 0, 1, 1, 1, 1, 1, 1, 1, 1, 1, 1, 1, 1, 1, 1, 1, 1])
me_cube_001.materials.append(mat_1)
me_cube_001.materials.append(mat_2)
me_cube_001.materials.append(mat_2_001)
me_cube_001.materials.append(mat_4)
me_cube_001.use_remesh_preserve_volume = False
me_cube_001.use_remesh_preserve_attributes = False
me_cube_001.use_mirror_vertex_groups = False
me_cube_001.update()

# ---- objects
ob_cylinder_001 = bpy.data.objects.new('Cylinder.001', me_cylinder)
ob_sun = bpy.data.objects.new('Sun', light_sun_001)
ob_camera = bpy.data.objects.new('Camera', cam_camera)
ob_cube_002 = bpy.data.objects.new('Cube.002', me_cube)
ob_cylinder = bpy.data.objects.new('Cylinder', me_mesh)
ob_cube_001 = bpy.data.objects.new('Cube.001', me_cube_004)
ob_cube = bpy.data.objects.new('Cube', me_cube_001)

# ---- transforms, parenting, visibility, modifiers, constraints
ob_cylinder_001.location = (-0.007364, -1.663, 1.803)
ob_cylinder_001.rotation_euler = (1.571, -0.0, 0.0)
ob_cylinder_001.scale = (0.4811, 0.4811, 0.06244)
ob_cylinder_001.lineart.crease_threshold = 0.0
ob_sun.location = (12.37, -16.8, 24.31)
ob_sun.rotation_euler = (0.5673, 0.648, 1.017e-07)
ob_sun.lineart.crease_threshold = 0.0
ob_camera.location = (-8.941, -12.5, 13.56)
ob_camera.rotation_euler = (0.9618, 8.181e-07, -0.595)
ob_camera.lineart.crease_threshold = 0.0
ob_cube_002.location = (-2.56, 0.3224, 0.04089)
ob_cube_002.scale = (0.873, 0.873, 2.604)
ob_cube_002.lineart.crease_threshold = 0.0
ob_cylinder.location = (1.162, -1.128, 5.7)
ob_cylinder.rotation_euler = (-0.05965, -0.05177, -0.06314)
ob_cylinder.scale = (0.1662, 0.1662, 0.1662)
ob_cylinder.color = (0.8, 0.8, 0.8, 1.0)
ob_cylinder.lineart.crease_threshold = 0.0
ob_cube_001.location = (0.0, 0.0, 3.09)
ob_cube_001.rotation_euler = (-1.629e-07, 0.0, 0.0)
ob_cube_001.color = (0.8, 0.8, 0.8, 1.0)
ob_cube_001.lineart.crease_threshold = 0.0
ob_cube.location = (0.0, 0.0, 0.0)
ob_cube.scale = (1.629, 1.629, 1.629)
ob_cube.lineart.crease_threshold = 0.0

# ---- collection membership
col_collection_1.objects.link(ob_cylinder_001)
col_collection_1.objects.link(ob_sun)
col_collection_1.objects.link(ob_camera)
col_collection_1.objects.link(ob_cube_002)
col_collection_1.objects.link(ob_cylinder)
col_collection_1.objects.link(ob_cube_001)
col_collection_1.objects.link(ob_cube)

# ---- scene / render settings (as saved in the file)
scene.camera = ob_camera
scene.frame_start = 1; scene.frame_end = 250; scene.frame_set(1)
scene.render.engine = 'BLENDER_EEVEE_NEXT'
scene.render.resolution_x = 1000
scene.render.resolution_y = 800
scene.render.dither_intensity = 0.0
scene.cycles.use_denoising = False
scene.cycles.samples = 10
scene.cycles.sampling_pattern = 'TABULATED_SOBOL'
scene.cycles.light_sampling_threshold = 0.0
scene.cycles.use_adaptive_sampling = False
scene.cycles.use_light_tree = False
scene.cycles.blur_glossy = 0.0
scene.cycles.pixel_filter_type = 'GAUSSIAN'
scene.cycles.sample_clamp_indirect = 0.0
scene.view_settings.view_transform = 'Standard'
bpy.context.view_layer.update()
